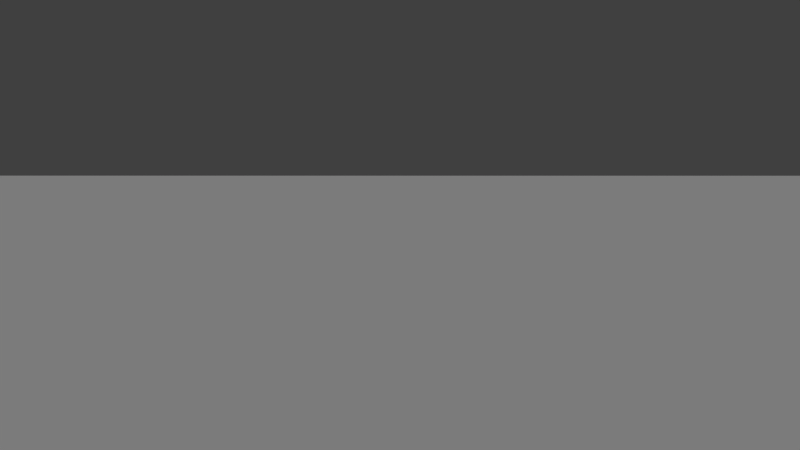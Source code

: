 # Source: server.blend  (saved by Blender 2.69.10; exported with 4.5.12 LTS)
import bpy
from mathutils import Matrix  # noqa: F401  (used for matrix-valued properties, if any)

bpy.ops.wm.read_factory_settings(use_empty=True)
scene = bpy.context.scene
scene.name = 'Scene'

# ---- collections
col_collection_1 = bpy.data.collections.new('Collection 1'); scene.collection.children.link(col_collection_1)
col_collection_2 = bpy.data.collections.new('Collection 2'); scene.collection.children.link(col_collection_2)
col_collection_2.hide_render = True
col_collection_2.hide_viewport = True
col_collection_4 = bpy.data.collections.new('Collection 4'); scene.collection.children.link(col_collection_4)
col_collection_4.hide_render = True
col_collection_4.hide_viewport = True

# ---- materials (node trees are filled in below, after node groups)
mat_material = bpy.data.materials.new('Material')
mat_material.alpha_threshold = 0.0
mat_material.use_transparent_shadow = False
mat_material.roughness = 0.5
mat_material.line_color = (0.0, 0.0, 0.0, 1.0)
mat_material_001 = bpy.data.materials.new('Material.001')
mat_material_001.alpha_threshold = 0.0
mat_material_001.use_transparent_shadow = False
mat_material_001.diffuse_color = (0.0, 0.3598, 0.8, 1.0)
mat_material_001.roughness = 0.5
mat_material_001.line_color = (0.0, 0.0, 0.0, 1.0)
mat_material_002 = bpy.data.materials.new('Material.002')
mat_material_002.alpha_threshold = 0.0
mat_material_002.use_transparent_shadow = False
mat_material_002.diffuse_color = (0.0, 0.3598, 0.8, 1.0)
mat_material_002.roughness = 0.5
mat_material_002.line_color = (0.0, 0.0, 0.0, 1.0)
mat_default = bpy.data.materials.new('Default')
mat_default.alpha_threshold = 0.0
mat_default.use_transparent_shadow = False
mat_default.preview_render_type = 'FLAT'
mat_default.roughness = 0.5
mat_default.specular_intensity = 0.0
mat_default.line_color = (0.0, 0.0, 0.0, 1.0)

# ---- material node trees

# ---- world
world_world = bpy.data.worlds.new('World'); scene.world = world_world
world_world.color = (0.05088, 0.05088, 0.05088)
world_world.use_sun_shadow = False
world_world.sun_shadow_jitter_overblur = 0.0
world_world.cycles.sampling_method = 'MANUAL'
world_world.cycles.sample_map_resolution = 256

# ---- cameras
cam_camera_001 = bpy.data.cameras.new('Camera.001')
cam_camera_001.clip_end = 100.0
cam_camera_001.lens = 35.0
cam_camera_001.sensor_width = 32.0
cam_camera_001.sensor_height = 18.0
cam_camera_001.dof.focus_distance = 0.0
cam_camera_001.dof.aperture_fstop = 128.0

# ---- lights
light_lamp = bpy.data.lights.new('Lamp', 'SUN')
light_lamp.transmission_factor = 0.0
light_lamp.cutoff_distance = 30.0
light_lamp.angle = 0.1993
light_lamp.energy = 0.78
light_lamp.shadow_buffer_clip_start = 1.001
light_lamp.shadow_soft_size = 0.1
light_lamp.shadow_cascade_max_distance = 1000.0
light_lamp.cycles.use_multiple_importance_sampling = False
light_point = bpy.data.lights.new('Point', 'POINT')
light_point.transmission_factor = 0.0
light_point.energy = 100.0
light_point.shadow_buffer_clip_start = 0.5
light_point.shadow_soft_size = 0.1
light_point.shadow_maximum_resolution = 0.006
light_point.use_absolute_resolution = True
light_point.cycles.use_multiple_importance_sampling = False

# ---- meshes
me_plane = bpy.data.meshes.new('Plane')
me_plane.from_pydata([(-0.02, -0.02, 0.0), (0.02, -0.02, 0.0), (-0.02, 0.02, 0.0), (0.02, 0.02, 0.0)], [], [(0, 1, 3, 2)])
me_plane.materials.append(mat_material)
me_plane.use_remesh_preserve_volume = False
me_plane.use_remesh_preserve_attributes = False
me_plane.use_mirror_vertex_groups = False
me_plane.update()
me_plane_001 = bpy.data.meshes.new('Plane.001')
me_plane_001.from_pydata([(-1.0, -1.0, 0.0), (1.0, -1.0, 0.0), (-1.0, 1.0, 0.0), (1.0, 1.0, 0.0), (-1.505, 0.0, 0.0), (0.0, -1.505, 0.0), (1.505, 0.0, 0.0), (0.0, 1.505, 0.0), (0.0, 0.0, 0.0)], [], [(8, 6, 3, 7), (4, 8, 7, 2), (0, 5, 8, 4), (5, 1, 6, 8)])
me_plane_001.materials.append(mat_material_001)
me_plane_001.use_remesh_preserve_volume = False
me_plane_001.use_remesh_preserve_attributes = False
me_plane_001.use_mirror_vertex_groups = False
me_plane_001.update()
me_cone = bpy.data.meshes.new('Cone')
me_cone.from_pydata([(0.0, 1.0, -1.0), (0.1951, 0.9808, -1.0), (0.3827, 0.9239, -1.0), (0.5556, 0.8315, -1.0), (0.7071, 0.7071, -1.0), (0.8315, 0.5556, -1.0), (0.9239, 0.3827, -1.0), (0.9808, 0.1951, -1.0), (1.0, 7.55e-08, -1.0), (0.0, 0.0, 1.0), (0.9808, -0.1951, -1.0), (0.9239, -0.3827, -1.0), (0.8315, -0.5556, -1.0), (0.7071, -0.7071, -1.0), (0.5556, -0.8315, -1.0), (0.3827, -0.9239, -1.0), (0.1951, -0.9808, -1.0), (-3.258e-07, -1.0, -1.0), (-0.1951, -0.9808, -1.0), (-0.3827, -0.9239, -1.0), (-0.5556, -0.8315, -1.0), (-0.7071, -0.7071, -1.0), (-0.8315, -0.5556, -1.0), (-0.9239, -0.3827, -1.0), (-0.9808, -0.1951, -1.0), (-1.0, 9.656e-07, -1.0), (-0.9808, 0.1951, -1.0), (-0.9239, 0.3827, -1.0), (-0.8315, 0.5556, -1.0), (-0.7071, 0.7071, -1.0), (-0.5556, 0.8315, -1.0), (-0.3827, 0.9239, -1.0), (-0.1951, 0.9808, -1.0)], [], [(31, 9, 32), (0, 9, 1), (30, 9, 31), (29, 9, 30), (28, 9, 29), (27, 9, 28), (26, 9, 27), (25, 9, 26), (24, 9, 25), (23, 9, 24), (22, 9, 23), (21, 9, 22), (20, 9, 21), (19, 9, 20), (18, 9, 19), (17, 9, 18), (16, 9, 17), (15, 9, 16), (14, 9, 15), (13, 9, 14), (12, 9, 13), (11, 9, 12), (10, 9, 11), (8, 9, 10), (7, 9, 8), (6, 9, 7), (5, 9, 6), (4, 9, 5), (3, 9, 4), (2, 9, 3), (32, 9, 0), (1, 9, 2), (0, 1, 2, 3, 4, 5, 6, 7, 8, 10, 11, 12, 13, 14, 15, 16, 17, 18, 19, 20, 21, 22, 23, 24, 25, 26, 27, 28, 29, 30, 31, 32)])
me_cone.use_remesh_preserve_volume = False
me_cone.use_remesh_preserve_attributes = False
me_cone.use_mirror_vertex_groups = False
me_cone.update()
me_cube_001 = bpy.data.meshes.new('Cube.001')
me_cube_001.from_pydata([(-1.0, -1.0, -1.0), (-1.0, 1.0, -1.0), (1.0, 1.0, -1.0), (1.0, -1.0, -1.0), (-1.0, -1.0, 1.0), (-1.0, 1.0, 1.0), (1.0, 1.0, 1.0), (1.0, -1.0, 1.0)], [], [(4, 5, 1, 0), (5, 6, 2, 1), (6, 7, 3, 2), (7, 4, 0, 3), (0, 1, 2, 3), (7, 6, 5, 4)])
me_cube_001.use_remesh_preserve_volume = False
me_cube_001.use_remesh_preserve_attributes = False
me_cube_001.use_mirror_vertex_groups = False
me_cube_001.update()
me_mesh = bpy.data.meshes.new('Mesh')
me_mesh.from_pydata([(-49.27, -49.1, -0.3), (-49.27, -43.1, -0.3), (-49.27, -37.1, -0.3), (-49.27, -31.1, -0.3), (-49.27, -24.8, -0.3), (-49.27, -18.8, -0.3), (-49.27, -12.5, -0.3), (-49.27, -6.5, -0.3), (-49.27, -0.2, -0.3), (-49.27, 5.8, -0.3), (-49.27, 12.1, -0.3), (-49.27, 18.1, -0.3), (-49.27, 24.4, -0.3), (-49.27, 30.4, -0.3), (-49.27, 36.7, -0.3), (-49.27, 42.7, -0.3), (-49.27, 49.0, -0.3), (-43.27, 49.0, -0.3), (-37.27, 49.0, -0.3), (-31.27, 49.0, -0.3), (-24.97, 49.0, -0.3), (-18.97, 49.0, -0.3), (-12.67, 49.0, -0.3), (-6.666, 49.0, -0.3), (-0.3664, 49.0, -0.3), (5.634, 49.0, -0.3), (11.93, 49.0, -0.3), (17.93, 49.0, -0.3), (24.23, 49.0, -0.3), (30.23, 49.0, -0.3), (36.53, 49.0, -0.3), (42.53, 49.0, -0.3), (48.83, 49.0, -0.3), (48.83, 42.7, -0.3), (48.83, 36.7, -0.3), (48.83, 30.4, -0.3), (48.83, 24.4, -0.3), (48.83, 18.1, -0.3), (48.83, 12.1, -0.3), (48.83, 5.8, -0.3), (48.83, -0.2, -0.3), (48.83, -6.5, -0.3), (48.83, -12.5, -0.3), (48.83, -18.8, -0.3), (48.83, -24.8, -0.3), (48.83, -31.1, -0.3), (48.83, -37.1, -0.3), (48.83, -43.1, -0.3), (48.83, -49.1, -0.3), (42.53, -49.1, -0.3), (36.53, -49.1, -0.3), (30.23, -49.1, -0.3), (24.23, -49.1, -0.3), (17.93, -49.1, -0.3), (11.93, -49.1, -0.3), (5.634, -49.1, -0.3), (-0.3664, -49.1, -0.3), (-6.666, -49.1, -0.3), (-12.67, -49.1, -0.3), (-18.97, -49.1, -0.3), (-24.97, -49.1, -0.3), (-31.27, -49.1, -0.3), (-37.27, -49.1, -0.3), (-43.27, -49.1, -0.3)], [], [(0, 63, 1), (16, 15, 17), (48, 47, 49), (32, 31, 33), (1, 63, 2), (2, 63, 62), (18, 15, 14), (15, 18, 17), (49, 46, 50), (46, 49, 47), (31, 30, 33), (7, 57, 8), (8, 57, 56), (37, 27, 26), (27, 37, 36), (54, 41, 55), (41, 54, 42), (34, 30, 29), (30, 34, 33), (2, 62, 3), (3, 62, 61), (19, 14, 13), (14, 19, 18), (50, 45, 51), (45, 50, 46), (5, 59, 6), (6, 59, 58), (21, 11, 22), (22, 11, 10), (9, 8, 23), (54, 53, 42), (42, 53, 43), (35, 29, 28), (29, 35, 34), (3, 61, 4), (4, 61, 60), (19, 13, 20), (20, 13, 12), (52, 51, 44), (44, 51, 45), (40, 24, 56), (56, 24, 8), (8, 24, 23), (24, 40, 39), (39, 25, 24), (25, 39, 38), (38, 26, 25), (26, 38, 37), (56, 55, 40), (40, 55, 41), (36, 28, 27), (28, 36, 35), (4, 60, 5), (5, 60, 59), (21, 12, 11), (12, 21, 20), (52, 43, 53), (43, 52, 44), (6, 58, 7), (7, 58, 57), (23, 10, 9), (10, 23, 22)])
me_mesh.use_remesh_preserve_volume = False
me_mesh.use_remesh_preserve_attributes = False
me_mesh.use_mirror_vertex_groups = False
me_mesh.update()
me_cylinder = bpy.data.meshes.new('Cylinder')
me_cylinder.from_pydata([(4.728e-08, 2.002, 0.1172), (4.728e-08, 0.001628, 0.1172), (0.02286, 2.002, 0.1149), (0.02286, 0.001628, 0.1149), (0.04484, 2.002, 0.1082), (0.04484, 0.001628, 0.1082), (0.06509, 2.002, 0.09742), (0.06509, 0.001628, 0.09742), (0.08285, 2.002, 0.08285), (0.08285, 0.001628, 0.08285), (0.09742, 2.002, 0.06509), (0.09742, 0.001628, 0.06509), (0.1082, 2.002, 0.04484), (0.1082, 0.001628, 0.04484), (0.1149, 2.002, 0.02286), (0.1149, 0.001628, 0.02286), (0.1172, 2.002, -3.574e-08), (0.1172, 0.001628, -1.479e-08), (0.1149, 2.002, -0.02286), (0.1149, 0.001628, -0.02286), (0.1082, 2.002, -0.04484), (0.1082, 0.001628, -0.04484), (0.09742, 2.002, -0.06509), (0.09742, 0.001628, -0.06509), (0.08285, 2.002, -0.08285), (0.08285, 0.001628, -0.08285), (0.06509, 2.002, -0.09742), (0.06509, 0.001628, -0.09742), (0.04484, 2.002, -0.1082), (0.04484, 0.001628, -0.1082), (0.02286, 2.002, -0.1149), (0.02286, 0.001628, -0.1149), (9.1e-09, 2.002, -0.1172), (9.1e-09, 0.001628, -0.1172), (-0.02286, 2.002, -0.1149), (-0.02286, 0.001628, -0.1149), (-0.04484, 2.002, -0.1082), (-0.04484, 0.001628, -0.1082), (-0.06509, 2.002, -0.09742), (-0.06509, 0.001628, -0.09742), (-0.08285, 2.002, -0.08285), (-0.08285, 0.001628, -0.08285), (-0.09742, 2.002, -0.06509), (-0.09742, 0.001628, -0.06509), (-0.1082, 2.002, -0.04484), (-0.1082, 0.001628, -0.04484), (-0.1149, 2.002, -0.02286), (-0.1149, 0.001628, -0.02286), (-0.1172, 2.002, 6.901e-08), (-0.1172, 0.001628, 8.298e-08), (-0.1149, 2.002, 0.02286), (-0.1149, 0.001628, 0.02286), (-0.1082, 2.002, 0.04484), (-0.1082, 0.001628, 0.04484), (-0.09742, 2.002, 0.06509), (-0.09742, 0.001628, 0.06509), (-0.08285, 2.002, 0.08285), (-0.08285, 0.001628, 0.08285), (-0.06509, 2.002, 0.09742), (-0.06509, 0.001628, 0.09742), (-0.04484, 2.002, 0.1082), (-0.04484, 0.001628, 0.1082), (-0.02286, 2.002, 0.1149), (-0.02286, 0.001628, 0.1149)], [], [(0, 1, 3, 2), (2, 3, 5, 4), (4, 5, 7, 6), (6, 7, 9, 8), (8, 9, 11, 10), (10, 11, 13, 12), (12, 13, 15, 14), (14, 15, 17, 16), (16, 17, 19, 18), (18, 19, 21, 20), (20, 21, 23, 22), (22, 23, 25, 24), (24, 25, 27, 26), (26, 27, 29, 28), (28, 29, 31, 30), (30, 31, 33, 32), (32, 33, 35, 34), (34, 35, 37, 36), (36, 37, 39, 38), (38, 39, 41, 40), (40, 41, 43, 42), (42, 43, 45, 44), (44, 45, 47, 46), (46, 47, 49, 48), (48, 49, 51, 50), (50, 51, 53, 52), (52, 53, 55, 54), (54, 55, 57, 56), (56, 57, 59, 58), (58, 59, 61, 60), (3, 1, 63, 61, 59, 57, 55, 53, 51, 49, 47, 45, 43, 41, 39, 37, 35, 33, 31, 29, 27, 25, 23, 21, 19, 17, 15, 13, 11, 9, 7, 5), (62, 63, 1, 0), (60, 61, 63, 62), (0, 2, 4, 6, 8, 10, 12, 14, 16, 18, 20, 22, 24, 26, 28, 30, 32, 34, 36, 38, 40, 42, 44, 46, 48, 50, 52, 54, 56, 58, 60, 62)])
me_cylinder.use_remesh_preserve_volume = False
me_cylinder.use_remesh_preserve_attributes = False
me_cylinder.use_mirror_vertex_groups = False
me_cylinder.update()
me_cube = bpy.data.meshes.new('Cube')
me_cube.from_pydata([(-1.315, -0.878, -0.9295), (-1.315, 0.878, -0.9295), (1.315, 0.878, -0.9295), (1.315, -0.878, -0.9295), (-1.315, -0.878, 1.003), (-1.315, 0.878, 1.003), (1.315, 0.878, 1.003), (1.315, -0.878, 1.003)], [], [(4, 5, 1, 0), (5, 6, 2, 1), (6, 7, 3, 2), (7, 4, 0, 3), (0, 1, 2, 3), (7, 6, 5, 4)])
me_cube.use_remesh_preserve_volume = False
me_cube.use_remesh_preserve_attributes = False
me_cube.use_mirror_vertex_groups = False
me_cube.update()
me_suzanne = bpy.data.meshes.new('Suzanne')
me_suzanne.from_pydata([(0.4375, 0.1641, 0.7656), (-0.4375, 0.1641, 0.7656), (0.5, 0.09375, 0.6875), (-0.5, 0.09375, 0.6875), (0.5469, 0.05469, 0.5781), (-0.5469, 0.05469, 0.5781), (0.3516, -0.02344, 0.6172), (-0.3516, -0.02344, 0.6172), (0.3516, 0.03125, 0.7188), (-0.3516, 0.03125, 0.7188), (0.3516, 0.1328, 0.7812), (-0.3516, 0.1328, 0.7812), (0.2734, 0.1641, 0.7969), (-0.2734, 0.1641, 0.7969), (0.2031, 0.09375, 0.7422), (-0.2031, 0.09375, 0.7422), (0.1562, 0.05469, 0.6484), (-0.1562, 0.05469, 0.6484), (0.07812, 0.2422, 0.6562), (-0.07812, 0.2422, 0.6562), (0.1406, 0.2422, 0.7422), (-0.1406, 0.2422, 0.7422), (0.2422, 0.2422, 0.7969), (-0.2422, 0.2422, 0.7969), (0.2734, 0.3281, 0.7969), (-0.2734, 0.3281, 0.7969), (0.2031, 0.3906, 0.7422), (-0.2031, 0.3906, 0.7422), (0.1562, 0.4375, 0.6484), (-0.1562, 0.4375, 0.6484), (0.3516, 0.5156, 0.6172), (-0.3516, 0.5156, 0.6172), (0.3516, 0.4531, 0.7188), (-0.3516, 0.4531, 0.7188), (0.3516, 0.3594, 0.7812), (-0.3516, 0.3594, 0.7812), (0.4375, 0.3281, 0.7656), (-0.4375, 0.3281, 0.7656), (0.5, 0.3906, 0.6875), (-0.5, 0.3906, 0.6875), (0.5469, 0.4375, 0.5781), (-0.5469, 0.4375, 0.5781), (0.625, 0.2422, 0.5625), (-0.625, 0.2422, 0.5625), (0.5625, 0.2422, 0.6719), (-0.5625, 0.2422, 0.6719), (0.4688, 0.2422, 0.7578), (-0.4688, 0.2422, 0.7578), (0.4766, 0.2422, 0.7734), (-0.4766, 0.2422, 0.7734), (0.4453, 0.3359, 0.7812), (-0.4453, 0.3359, 0.7812), (0.3516, 0.375, 0.8047), (-0.3516, 0.375, 0.8047), (0.2656, 0.3359, 0.8203), (-0.2656, 0.3359, 0.8203), (0.2266, 0.2422, 0.8203), (-0.2266, 0.2422, 0.8203), (0.2656, 0.1562, 0.8203), (-0.2656, 0.1562, 0.8203), (0.3516, 0.2422, 0.8281), (-0.3516, 0.2422, 0.8281), (0.3516, 0.1172, 0.8047), (-0.3516, 0.1172, 0.8047), (0.4453, 0.1562, 0.7812), (-0.4453, 0.1562, 0.7812), (0.0, 0.4297, 0.7422), (0.0, 0.3516, 0.8203), (0.0, -0.6797, 0.7344), (0.0, -0.3203, 0.7812), (0.0, -0.1875, 0.7969), (0.0, -0.7734, 0.7188), (0.0, 0.4062, 0.6016), (0.0, 0.5703, 0.5703), (0.0, 0.8984, -0.5469), (0.0, 0.5625, -0.8516), (0.0, 0.07031, -0.8281), (0.0, -0.3828, -0.3516), (0.2031, -0.1875, 0.5625), (-0.2031, -0.1875, 0.5625), (0.3125, -0.4375, 0.5703), (-0.3125, -0.4375, 0.5703), (0.3516, -0.6953, 0.5703), (-0.3516, -0.6953, 0.5703), (0.3672, -0.8906, 0.5312), (-0.3672, -0.8906, 0.5312), (0.3281, -0.9453, 0.5234), (-0.3281, -0.9453, 0.5234), (0.1797, -0.9688, 0.5547), (-0.1797, -0.9688, 0.5547), (0.0, -0.9844, 0.5781), (0.4375, -0.1406, 0.5312), (-0.4375, -0.1406, 0.5312), (0.6328, -0.03906, 0.5391), (-0.6328, -0.03906, 0.5391), (0.8281, 0.1484, 0.4453), (-0.8281, 0.1484, 0.4453), (0.8594, 0.4297, 0.5938), (-0.8594, 0.4297, 0.5938), (0.7109, 0.4844, 0.625), (-0.7109, 0.4844, 0.625), (0.4922, 0.6016, 0.6875), (-0.4922, 0.6016, 0.6875), (0.3203, 0.7578, 0.7344), (-0.3203, 0.7578, 0.7344), (0.1562, 0.7188, 0.7578), (-0.1562, 0.7188, 0.7578), (0.0625, 0.4922, 0.75), (-0.0625, 0.4922, 0.75), (0.1641, 0.4141, 0.7734), (-0.1641, 0.4141, 0.7734), (0.125, 0.3047, 0.7656), (-0.125, 0.3047, 0.7656), (0.2031, 0.09375, 0.7422), (-0.2031, 0.09375, 0.7422), (0.375, 0.01562, 0.7031), (-0.375, 0.01562, 0.7031), (0.4922, 0.0625, 0.6719), (-0.4922, 0.0625, 0.6719), (0.625, 0.1875, 0.6484), (-0.625, 0.1875, 0.6484), (0.6406, 0.2969, 0.6484), (-0.6406, 0.2969, 0.6484), (0.6016, 0.375, 0.6641), (-0.6016, 0.375, 0.6641), (0.4297, 0.4375, 0.7188), (-0.4297, 0.4375, 0.7188), (0.25, 0.4688, 0.7578), (-0.25, 0.4688, 0.7578), (0.0, -0.7656, 0.7344), (0.1094, -0.7188, 0.7344), (-0.1094, -0.7188, 0.7344), (0.1172, -0.8359, 0.7109), (-0.1172, -0.8359, 0.7109), (0.0625, -0.8828, 0.6953), (-0.0625, -0.8828, 0.6953), (0.0, -0.8906, 0.6875), (0.0, -0.1953, 0.75), (0.0, -0.1406, 0.7422), (0.1016, -0.1484, 0.7422), (-0.1016, -0.1484, 0.7422), (0.125, -0.2266, 0.75), (-0.125, -0.2266, 0.75), (0.08594, -0.2891, 0.7422), (-0.08594, -0.2891, 0.7422), (0.3984, -0.04688, 0.6719), (-0.3984, -0.04688, 0.6719), (0.6172, 0.05469, 0.625), (-0.6172, 0.05469, 0.625), (0.7266, 0.2031, 0.6016), (-0.7266, 0.2031, 0.6016), (0.7422, 0.375, 0.6562), (-0.7422, 0.375, 0.6562), (0.6875, 0.4141, 0.7266), (-0.6875, 0.4141, 0.7266), (0.4375, 0.5469, 0.7969), (-0.4375, 0.5469, 0.7969), (0.3125, 0.6406, 0.8359), (-0.3125, 0.6406, 0.8359), (0.2031, 0.6172, 0.8516), (-0.2031, 0.6172, 0.8516), (0.1016, 0.4297, 0.8438), (-0.1016, 0.4297, 0.8438), (0.125, -0.1016, 0.8125), (-0.125, -0.1016, 0.8125), (0.2109, -0.4453, 0.7109), (-0.2109, -0.4453, 0.7109), (0.25, -0.7031, 0.6875), (-0.25, -0.7031, 0.6875), (0.2656, -0.8203, 0.6641), (-0.2656, -0.8203, 0.6641), (0.2344, -0.9141, 0.6328), (-0.2344, -0.9141, 0.6328), (0.1641, -0.9297, 0.6328), (-0.1641, -0.9297, 0.6328), (0.0, -0.9453, 0.6406), (0.0, 0.04688, 0.7266), (0.0, 0.2109, 0.7656), (0.3281, 0.4766, 0.7422), (-0.3281, 0.4766, 0.7422), (0.1641, 0.1406, 0.75), (-0.1641, 0.1406, 0.75), (0.1328, 0.2109, 0.7578), (-0.1328, 0.2109, 0.7578), (0.1172, -0.6875, 0.7344), (-0.1172, -0.6875, 0.7344), (0.07812, -0.4453, 0.75), (-0.07812, -0.4453, 0.75), (0.0, -0.4453, 0.75), (0.0, -0.3281, 0.7422), (0.09375, -0.2734, 0.7812), (-0.09375, -0.2734, 0.7812), (0.1328, -0.2266, 0.7969), (-0.1328, -0.2266, 0.7969), (0.1094, -0.1328, 0.7812), (-0.1094, -0.1328, 0.7812), (0.03906, -0.125, 0.7812), (-0.03906, -0.125, 0.7812), (0.0, -0.2031, 0.8281), (0.04688, -0.1484, 0.8125), (-0.04688, -0.1484, 0.8125), (0.09375, -0.1562, 0.8125), (-0.09375, -0.1562, 0.8125), (0.1094, -0.2266, 0.8281), (-0.1094, -0.2266, 0.8281), (0.07812, -0.25, 0.8047), (-0.07812, -0.25, 0.8047), (0.0, -0.2891, 0.8047), (0.2578, -0.3125, 0.5547), (-0.2578, -0.3125, 0.5547), (0.1641, -0.2422, 0.7109), (-0.1641, -0.2422, 0.7109), (0.1797, -0.3125, 0.7109), (-0.1797, -0.3125, 0.7109), (0.2344, -0.25, 0.5547), (-0.2344, -0.25, 0.5547), (0.0, -0.875, 0.6875), (0.04688, -0.8672, 0.6875), (-0.04688, -0.8672, 0.6875), (0.09375, -0.8203, 0.7109), (-0.09375, -0.8203, 0.7109), (0.09375, -0.7422, 0.7266), (-0.09375, -0.7422, 0.7266), (0.0, -0.7812, 0.6562), (0.09375, -0.75, 0.6641), (-0.09375, -0.75, 0.6641), (0.09375, -0.8125, 0.6406), (-0.09375, -0.8125, 0.6406), (0.04688, -0.8516, 0.6328), (-0.04688, -0.8516, 0.6328), (0.0, -0.8594, 0.6328), (0.1719, 0.2188, 0.7812), (-0.1719, 0.2188, 0.7812), (0.1875, 0.1562, 0.7734), (-0.1875, 0.1562, 0.7734), (0.3359, 0.4297, 0.7578), (-0.3359, 0.4297, 0.7578), (0.2734, 0.4219, 0.7734), (-0.2734, 0.4219, 0.7734), (0.4219, 0.3984, 0.7734), (-0.4219, 0.3984, 0.7734), (0.5625, 0.3516, 0.6953), (-0.5625, 0.3516, 0.6953), (0.5859, 0.2891, 0.6875), (-0.5859, 0.2891, 0.6875), (0.5781, 0.1953, 0.6797), (-0.5781, 0.1953, 0.6797), (0.4766, 0.1016, 0.7188), (-0.4766, 0.1016, 0.7188), (0.375, 0.0625, 0.7422), (-0.375, 0.0625, 0.7422), (0.2266, 0.1094, 0.7812), (-0.2266, 0.1094, 0.7812), (0.1797, 0.2969, 0.7812), (-0.1797, 0.2969, 0.7812), (0.2109, 0.375, 0.7812), (-0.2109, 0.375, 0.7812), (0.2344, 0.3594, 0.7578), (-0.2344, 0.3594, 0.7578), (0.1953, 0.2969, 0.7578), (-0.1953, 0.2969, 0.7578), (0.2422, 0.125, 0.7578), (-0.2422, 0.125, 0.7578), (0.375, 0.08594, 0.7266), (-0.375, 0.08594, 0.7266), (0.4609, 0.1172, 0.7031), (-0.4609, 0.1172, 0.7031), (0.5469, 0.2109, 0.6719), (-0.5469, 0.2109, 0.6719), (0.5547, 0.2812, 0.6719), (-0.5547, 0.2812, 0.6719), (0.5312, 0.3359, 0.6797), (-0.5312, 0.3359, 0.6797), (0.4141, 0.3906, 0.75), (-0.4141, 0.3906, 0.75), (0.2812, 0.3984, 0.7656), (-0.2812, 0.3984, 0.7656), (0.3359, 0.4062, 0.75), (-0.3359, 0.4062, 0.75), (0.2031, 0.1719, 0.75), (-0.2031, 0.1719, 0.75), (0.1953, 0.2266, 0.75), (-0.1953, 0.2266, 0.75), (0.1094, 0.4609, 0.6094), (-0.1094, 0.4609, 0.6094), (0.1953, 0.6641, 0.6172), (-0.1953, 0.6641, 0.6172), (0.3359, 0.6875, 0.5938), (-0.3359, 0.6875, 0.5938), (0.4844, 0.5547, 0.5547), (-0.4844, 0.5547, 0.5547), (0.6797, 0.4531, 0.4922), (-0.6797, 0.4531, 0.4922), (0.7969, 0.4062, 0.4609), (-0.7969, 0.4062, 0.4609), (0.7734, 0.1641, 0.375), (-0.7734, 0.1641, 0.375), (0.6016, 0.0, 0.4141), (-0.6016, 0.0, 0.4141), (0.4375, -0.09375, 0.4688), (-0.4375, -0.09375, 0.4688), (0.0, 0.8984, 0.2891), (0.0, 0.9844, -0.07812), (0.0, -0.1953, -0.6719), (0.0, -0.4609, 0.1875), (0.0, -0.9766, 0.4609), (0.0, -0.8047, 0.3438), (0.0, -0.5703, 0.3203), (0.0, -0.4844, 0.2812), (0.8516, 0.2344, 0.05469), (-0.8516, 0.2344, 0.05469), (0.8594, 0.3203, -0.04688), (-0.8594, 0.3203, -0.04688), (0.7734, 0.2656, -0.4375), (-0.7734, 0.2656, -0.4375), (0.4609, 0.4375, -0.7031), (-0.4609, 0.4375, -0.7031), (0.7344, -0.04688, 0.07031), (-0.7344, -0.04688, 0.07031), (0.5938, -0.125, -0.1641), (-0.5938, -0.125, -0.1641), (0.6406, -0.007812, -0.4297), (-0.6406, -0.007812, -0.4297), (0.3359, 0.05469, -0.6641), (-0.3359, 0.05469, -0.6641), (0.2344, -0.3516, 0.4062), (-0.2344, -0.3516, 0.4062), (0.1797, -0.4141, 0.2578), (-0.1797, -0.4141, 0.2578), (0.2891, -0.7109, 0.3828), (-0.2891, -0.7109, 0.3828), (0.25, -0.5, 0.3906), (-0.25, -0.5, 0.3906), (0.3281, -0.9141, 0.3984), (-0.3281, -0.9141, 0.3984), (0.1406, -0.7578, 0.3672), (-0.1406, -0.7578, 0.3672), (0.125, -0.5391, 0.3594), (-0.125, -0.5391, 0.3594), (0.1641, -0.9453, 0.4375), (-0.1641, -0.9453, 0.4375), (0.2188, -0.2812, 0.4297), (-0.2188, -0.2812, 0.4297), (0.2109, -0.2266, 0.4688), (-0.2109, -0.2266, 0.4688), (0.2031, -0.1719, 0.5), (-0.2031, -0.1719, 0.5), (0.2109, -0.3906, 0.1641), (-0.2109, -0.3906, 0.1641), (0.2969, -0.3125, -0.2656), (-0.2969, -0.3125, -0.2656), (0.3438, -0.1484, -0.5391), (-0.3438, -0.1484, -0.5391), (0.4531, 0.8672, -0.3828), (-0.4531, 0.8672, -0.3828), (0.4531, 0.9297, -0.07031), (-0.4531, 0.9297, -0.07031), (0.4531, 0.8516, 0.2344), (-0.4531, 0.8516, 0.2344), (0.4609, 0.5234, 0.4297), (-0.4609, 0.5234, 0.4297), (0.7266, 0.4062, 0.3359), (-0.7266, 0.4062, 0.3359), (0.6328, 0.4531, 0.2812), (-0.6328, 0.4531, 0.2812), (0.6406, 0.7031, 0.05469), (-0.6406, 0.7031, 0.05469), (0.7969, 0.5625, 0.125), (-0.7969, 0.5625, 0.125), (0.7969, 0.6172, -0.1172), (-0.7969, 0.6172, -0.1172), (0.6406, 0.75, -0.1953), (-0.6406, 0.75, -0.1953), (0.6406, 0.6797, -0.4453), (-0.6406, 0.6797, -0.4453), (0.7969, 0.5391, -0.3594), (-0.7969, 0.5391, -0.3594), (0.6172, 0.3281, -0.5859), (-0.6172, 0.3281, -0.5859), (0.4844, 0.02344, -0.5469), (-0.4844, 0.02344, -0.5469), (0.8203, 0.3281, -0.2031), (-0.8203, 0.3281, -0.2031), (0.4062, -0.1719, 0.1484), (-0.4062, -0.1719, 0.1484), (0.4297, -0.1953, -0.2109), (-0.4297, -0.1953, -0.2109), (0.8906, 0.4062, -0.2344), (-0.8906, 0.4062, -0.2344), (0.7734, -0.1406, -0.125), (-0.7734, -0.1406, -0.125), (1.039, -0.1016, -0.3281), (-1.039, -0.1016, -0.3281), (1.281, 0.05469, -0.4297), (-1.281, 0.05469, -0.4297), (1.352, 0.3203, -0.4219), (-1.352, 0.3203, -0.4219), (1.234, 0.5078, -0.4219), (-1.234, 0.5078, -0.4219), (1.023, 0.4766, -0.3125), (-1.023, 0.4766, -0.3125), (1.016, 0.4141, -0.2891), (-1.016, 0.4141, -0.2891), (1.188, 0.4375, -0.3906), (-1.188, 0.4375, -0.3906), (1.266, 0.2891, -0.4062), (-1.266, 0.2891, -0.4062), (1.211, 0.07812, -0.4062), (-1.211, 0.07812, -0.4062), (1.031, -0.03906, -0.3047), (-1.031, -0.03906, -0.3047), (0.8281, -0.07031, -0.1328), (-0.8281, -0.07031, -0.1328), (0.9219, 0.3594, -0.2188), (-0.9219, 0.3594, -0.2188), (0.9453, 0.3047, -0.2891), (-0.9453, 0.3047, -0.2891), (0.8828, -0.02344, -0.2109), (-0.8828, -0.02344, -0.2109), (1.039, 0.0, -0.3672), (-1.039, 0.0, -0.3672), (1.188, 0.09375, -0.4453), (-1.188, 0.09375, -0.4453), (1.234, 0.25, -0.4453), (-1.234, 0.25, -0.4453), (1.172, 0.3594, -0.4375), (-1.172, 0.3594, -0.4375), (1.023, 0.3438, -0.3594), (-1.023, 0.3438, -0.3594), (0.8438, 0.2891, -0.2109), (-0.8438, 0.2891, -0.2109), (0.8359, 0.1719, -0.2734), (-0.8359, 0.1719, -0.2734), (0.7578, 0.09375, -0.2734), (-0.7578, 0.09375, -0.2734), (0.8203, 0.08594, -0.2734), (-0.8203, 0.08594, -0.2734), (0.8438, 0.01562, -0.2734), (-0.8438, 0.01562, -0.2734), (0.8125, -0.01562, -0.2734), (-0.8125, -0.01562, -0.2734), (0.7266, 0.0, -0.07031), (-0.7266, 0.0, -0.07031), (0.7188, -0.02344, -0.1719), (-0.7188, -0.02344, -0.1719), (0.7188, 0.03906, -0.1875), (-0.7188, 0.03906, -0.1875), (0.7969, 0.2031, -0.2109), (-0.7969, 0.2031, -0.2109), (0.8906, 0.2422, -0.2656), (-0.8906, 0.2422, -0.2656), (0.8906, 0.2344, -0.3203), (-0.8906, 0.2344, -0.3203), (0.8125, -0.01562, -0.3203), (-0.8125, -0.01562, -0.3203), (0.8516, 0.01562, -0.3203), (-0.8516, 0.01562, -0.3203), (0.8281, 0.07812, -0.3203), (-0.8281, 0.07812, -0.3203), (0.7656, 0.09375, -0.3203), (-0.7656, 0.09375, -0.3203), (0.8438, 0.1719, -0.3203), (-0.8438, 0.1719, -0.3203), (1.039, 0.3281, -0.4141), (-1.039, 0.3281, -0.4141), (1.188, 0.3438, -0.4844), (-1.188, 0.3438, -0.4844), (1.258, 0.2422, -0.4922), (-1.258, 0.2422, -0.4922), (1.211, 0.08594, -0.4844), (-1.211, 0.08594, -0.4844), (1.047, 0.0, -0.4219), (-1.047, 0.0, -0.4219), (0.8828, -0.01562, -0.2656), (-0.8828, -0.01562, -0.2656), (0.9531, 0.2891, -0.3438), (-0.9531, 0.2891, -0.3438), (0.8906, 0.1094, -0.3281), (-0.8906, 0.1094, -0.3281), (0.9375, 0.0625, -0.3359), (-0.9375, 0.0625, -0.3359), (1.0, 0.125, -0.3672), (-1.0, 0.125, -0.3672), (0.9609, 0.1719, -0.3516), (-0.9609, 0.1719, -0.3516), (1.016, 0.2344, -0.375), (-1.016, 0.2344, -0.375), (1.055, 0.1875, -0.3828), (-1.055, 0.1875, -0.3828), (1.109, 0.2109, -0.3906), (-1.109, 0.2109, -0.3906), (1.086, 0.2734, -0.3906), (-1.086, 0.2734, -0.3906), (1.023, 0.4375, -0.4844), (-1.023, 0.4375, -0.4844), (1.25, 0.4688, -0.5469), (-1.25, 0.4688, -0.5469), (1.367, 0.2969, -0.5), (-1.367, 0.2969, -0.5), (1.312, 0.05469, -0.5312), (-1.312, 0.05469, -0.5312), (1.039, -0.08594, -0.4922), (-1.039, -0.08594, -0.4922), (0.7891, -0.125, -0.3281), (-0.7891, -0.125, -0.3281), (0.8594, 0.3828, -0.3828), (-0.8594, 0.3828, -0.3828)], [], [(46, 0, 2, 44), (3, 1, 47, 45), (44, 2, 4, 42), (5, 3, 45, 43), (2, 8, 6, 4), (7, 9, 3, 5), (0, 10, 8, 2), (9, 11, 1, 3), (10, 12, 14, 8), (15, 13, 11, 9), (8, 14, 16, 6), (17, 15, 9, 7), (14, 20, 18, 16), (19, 21, 15, 17), (12, 22, 20, 14), (21, 23, 13, 15), (22, 24, 26, 20), (27, 25, 23, 21), (20, 26, 28, 18), (29, 27, 21, 19), (26, 32, 30, 28), (31, 33, 27, 29), (24, 34, 32, 26), (33, 35, 25, 27), (34, 36, 38, 32), (39, 37, 35, 33), (32, 38, 40, 30), (41, 39, 33, 31), (38, 44, 42, 40), (43, 45, 39, 41), (36, 46, 44, 38), (45, 47, 37, 39), (46, 36, 50, 48), (51, 37, 47, 49), (36, 34, 52, 50), (53, 35, 37, 51), (34, 24, 54, 52), (55, 25, 35, 53), (24, 22, 56, 54), (57, 23, 25, 55), (22, 12, 58, 56), (59, 13, 23, 57), (12, 10, 62, 58), (63, 11, 13, 59), (10, 0, 64, 62), (65, 1, 11, 63), (0, 46, 48, 64), (49, 47, 1, 65), (60, 64, 48), (49, 65, 61), (62, 64, 60), (61, 65, 63), (60, 58, 62), (63, 59, 61), (60, 56, 58), (59, 57, 61), (60, 54, 56), (57, 55, 61), (60, 52, 54), (55, 53, 61), (60, 50, 52), (53, 51, 61), (60, 48, 50), (51, 49, 61), (88, 173, 175, 90), (175, 174, 89, 90), (86, 171, 173, 88), (174, 172, 87, 89), (84, 169, 171, 86), (172, 170, 85, 87), (82, 167, 169, 84), (170, 168, 83, 85), (80, 165, 167, 82), (168, 166, 81, 83), (78, 91, 145, 163), (146, 92, 79, 164), (91, 93, 147, 145), (148, 94, 92, 146), (93, 95, 149, 147), (150, 96, 94, 148), (95, 97, 151, 149), (152, 98, 96, 150), (97, 99, 153, 151), (154, 100, 98, 152), (99, 101, 155, 153), (156, 102, 100, 154), (101, 103, 157, 155), (158, 104, 102, 156), (103, 105, 159, 157), (160, 106, 104, 158), (105, 107, 161, 159), (162, 108, 106, 160), (107, 66, 67, 161), (67, 66, 108, 162), (109, 127, 159, 161), (160, 128, 110, 162), (127, 178, 157, 159), (158, 179, 128, 160), (125, 155, 157, 178), (158, 156, 126, 179), (123, 153, 155, 125), (156, 154, 124, 126), (121, 151, 153, 123), (154, 152, 122, 124), (119, 149, 151, 121), (152, 150, 120, 122), (117, 147, 149, 119), (150, 148, 118, 120), (115, 145, 147, 117), (148, 146, 116, 118), (113, 163, 145, 115), (146, 164, 114, 116), (113, 180, 176, 163), (176, 181, 114, 164), (109, 161, 67, 111), (67, 162, 110, 112), (111, 67, 177, 182), (177, 67, 112, 183), (176, 180, 182, 177), (183, 181, 176, 177), (134, 136, 175, 173), (175, 136, 135, 174), (132, 134, 173, 171), (174, 135, 133, 172), (130, 132, 171, 169), (172, 133, 131, 170), (165, 186, 184, 167), (185, 187, 166, 168), (130, 169, 167, 184), (168, 170, 131, 185), (143, 189, 188, 186), (188, 189, 144, 187), (184, 186, 188, 68), (188, 187, 185, 68), (129, 130, 184, 68), (185, 131, 129, 68), (141, 192, 190, 143), (191, 193, 142, 144), (139, 194, 192, 141), (193, 195, 140, 142), (138, 196, 194, 139), (195, 197, 138, 140), (137, 70, 196, 138), (197, 70, 137, 138), (189, 143, 190, 69), (191, 144, 189, 69), (69, 190, 205, 207), (206, 191, 69, 207), (70, 198, 199, 196), (200, 198, 70, 197), (196, 199, 201, 194), (202, 200, 197, 195), (194, 201, 203, 192), (204, 202, 195, 193), (192, 203, 205, 190), (206, 204, 193, 191), (198, 203, 201, 199), (202, 204, 198, 200), (198, 207, 205, 203), (206, 207, 198, 204), (138, 139, 163, 176), (164, 140, 138, 176), (139, 141, 210, 163), (211, 142, 140, 164), (141, 143, 212, 210), (213, 144, 142, 211), (143, 186, 165, 212), (166, 187, 144, 213), (80, 208, 212, 165), (213, 209, 81, 166), (208, 214, 210, 212), (211, 215, 209, 213), (78, 163, 210, 214), (211, 164, 79, 215), (130, 129, 71, 221), (71, 129, 131, 222), (132, 130, 221, 219), (222, 131, 133, 220), (134, 132, 219, 217), (220, 133, 135, 218), (136, 134, 217, 216), (218, 135, 136, 216), (216, 217, 228, 230), (229, 218, 216, 230), (217, 219, 226, 228), (227, 220, 218, 229), (219, 221, 224, 226), (225, 222, 220, 227), (221, 71, 223, 224), (223, 71, 222, 225), (223, 230, 228, 224), (229, 230, 223, 225), (224, 228, 226), (227, 229, 225), (182, 180, 233, 231), (234, 181, 183, 232), (111, 182, 231, 253), (232, 183, 112, 254), (109, 111, 253, 255), (254, 112, 110, 256), (180, 113, 251, 233), (252, 114, 181, 234), (113, 115, 249, 251), (250, 116, 114, 252), (115, 117, 247, 249), (248, 118, 116, 250), (117, 119, 245, 247), (246, 120, 118, 248), (119, 121, 243, 245), (244, 122, 120, 246), (121, 123, 241, 243), (242, 124, 122, 244), (123, 125, 239, 241), (240, 126, 124, 242), (125, 178, 235, 239), (236, 179, 126, 240), (178, 127, 237, 235), (238, 128, 179, 236), (127, 109, 255, 237), (256, 110, 128, 238), (237, 255, 257, 275), (258, 256, 238, 276), (235, 237, 275, 277), (276, 238, 236, 278), (239, 235, 277, 273), (278, 236, 240, 274), (241, 239, 273, 271), (274, 240, 242, 272), (243, 241, 271, 269), (272, 242, 244, 270), (245, 243, 269, 267), (270, 244, 246, 268), (247, 245, 267, 265), (268, 246, 248, 266), (249, 247, 265, 263), (266, 248, 250, 264), (251, 249, 263, 261), (264, 250, 252, 262), (233, 251, 261, 279), (262, 252, 234, 280), (255, 253, 259, 257), (260, 254, 256, 258), (253, 231, 281, 259), (282, 232, 254, 260), (231, 233, 279, 281), (280, 234, 232, 282), (66, 107, 283, 72), (284, 108, 66, 72), (107, 105, 285, 283), (286, 106, 108, 284), (105, 103, 287, 285), (288, 104, 106, 286), (103, 101, 289, 287), (290, 102, 104, 288), (101, 99, 291, 289), (292, 100, 102, 290), (99, 97, 293, 291), (294, 98, 100, 292), (97, 95, 295, 293), (296, 96, 98, 294), (95, 93, 297, 295), (298, 94, 96, 296), (93, 91, 299, 297), (300, 92, 94, 298), (307, 308, 327, 337), (328, 308, 307, 338), (306, 307, 337, 335), (338, 307, 306, 336), (305, 306, 335, 339), (336, 306, 305, 340), (88, 90, 305, 339), (305, 90, 89, 340), (86, 88, 339, 333), (340, 89, 87, 334), (84, 86, 333, 329), (334, 87, 85, 330), (82, 84, 329, 331), (330, 85, 83, 332), (329, 335, 337, 331), (338, 336, 330, 332), (329, 333, 339, 335), (340, 334, 330, 336), (325, 331, 337, 327), (338, 332, 326, 328), (80, 82, 331, 325), (332, 83, 81, 326), (208, 341, 343, 214), (344, 342, 209, 215), (80, 325, 341, 208), (342, 326, 81, 209), (78, 214, 343, 345), (344, 215, 79, 346), (78, 345, 299, 91), (300, 346, 79, 92), (76, 323, 351, 303), (352, 324, 76, 303), (303, 351, 349, 77), (350, 352, 303, 77), (77, 349, 347, 304), (348, 350, 77, 304), (304, 347, 327, 308), (328, 348, 304, 308), (325, 327, 347, 341), (348, 328, 326, 342), (295, 297, 317, 309), (318, 298, 296, 310), (75, 315, 323, 76), (324, 316, 75, 76), (301, 357, 355, 302), (356, 358, 301, 302), (302, 355, 353, 74), (354, 356, 302, 74), (74, 353, 315, 75), (316, 354, 74, 75), (291, 293, 361, 363), (362, 294, 292, 364), (363, 361, 367, 365), (368, 362, 364, 366), (365, 367, 369, 371), (370, 368, 366, 372), (371, 369, 375, 373), (376, 370, 372, 374), (313, 377, 373, 375), (374, 378, 314, 376), (315, 353, 373, 377), (374, 354, 316, 378), (353, 355, 371, 373), (372, 356, 354, 374), (355, 357, 365, 371), (366, 358, 356, 372), (357, 359, 363, 365), (364, 360, 358, 366), (289, 291, 363, 359), (364, 292, 290, 360), (73, 359, 357, 301), (358, 360, 73, 301), (283, 285, 287, 289), (288, 286, 284, 290), (283, 289, 359, 73), (360, 290, 284, 73), (72, 283, 73), (73, 284, 72), (293, 295, 309, 361), (310, 296, 294, 362), (309, 311, 367, 361), (368, 312, 310, 362), (311, 381, 369, 367), (370, 382, 312, 368), (313, 375, 369, 381), (370, 376, 314, 382), (347, 349, 385, 383), (386, 350, 348, 384), (317, 383, 385, 319), (386, 384, 318, 320), (297, 299, 383, 317), (384, 300, 298, 318), (299, 343, 341, 383), (342, 344, 300, 384), (341, 347, 383), (384, 348, 342), (299, 345, 343), (344, 346, 300), (313, 321, 379, 377), (380, 322, 314, 378), (315, 377, 379, 323), (380, 378, 316, 324), (319, 385, 379, 321), (380, 386, 320, 322), (349, 351, 379, 385), (380, 352, 350, 386), (323, 379, 351), (352, 380, 324), (399, 387, 413, 401), (414, 388, 400, 402), (399, 401, 403, 397), (404, 402, 400, 398), (397, 403, 405, 395), (406, 404, 398, 396), (395, 405, 407, 393), (408, 406, 396, 394), (393, 407, 409, 391), (410, 408, 394, 392), (391, 409, 411, 389), (412, 410, 392, 390), (409, 419, 417, 411), (418, 420, 410, 412), (407, 421, 419, 409), (420, 422, 408, 410), (405, 423, 421, 407), (422, 424, 406, 408), (403, 425, 423, 405), (424, 426, 404, 406), (401, 427, 425, 403), (426, 428, 402, 404), (401, 413, 415, 427), (416, 414, 402, 428), (317, 319, 443, 441), (444, 320, 318, 442), (319, 389, 411, 443), (412, 390, 320, 444), (309, 317, 441, 311), (442, 318, 310, 312), (381, 429, 413, 387), (414, 430, 382, 388), (411, 417, 439, 443), (440, 418, 412, 444), (437, 445, 443, 439), (444, 446, 438, 440), (433, 445, 437, 435), (438, 446, 434, 436), (431, 447, 445, 433), (446, 448, 432, 434), (429, 447, 431, 449), (432, 448, 430, 450), (413, 429, 449, 415), (450, 430, 414, 416), (311, 447, 429, 381), (430, 448, 312, 382), (311, 441, 445, 447), (446, 442, 312, 448), (441, 443, 445), (446, 444, 442), (415, 449, 451, 475), (452, 450, 416, 476), (449, 431, 461, 451), (462, 432, 450, 452), (431, 433, 459, 461), (460, 434, 432, 462), (433, 435, 457, 459), (458, 436, 434, 460), (435, 437, 455, 457), (456, 438, 436, 458), (437, 439, 453, 455), (454, 440, 438, 456), (439, 417, 473, 453), (474, 418, 440, 454), (427, 415, 475, 463), (476, 416, 428, 464), (425, 427, 463, 465), (464, 428, 426, 466), (423, 425, 465, 467), (466, 426, 424, 468), (421, 423, 467, 469), (468, 424, 422, 470), (419, 421, 469, 471), (470, 422, 420, 472), (417, 419, 471, 473), (472, 420, 418, 474), (457, 455, 479, 477), (480, 456, 458, 478), (477, 479, 481, 483), (482, 480, 478, 484), (483, 481, 487, 485), (488, 482, 484, 486), (485, 487, 489, 491), (490, 488, 486, 492), (463, 475, 485, 491), (486, 476, 464, 492), (451, 483, 485, 475), (486, 484, 452, 476), (451, 461, 477, 483), (478, 462, 452, 484), (457, 477, 461, 459), (462, 478, 458, 460), (453, 473, 479, 455), (480, 474, 454, 456), (471, 481, 479, 473), (480, 482, 472, 474), (469, 487, 481, 471), (482, 488, 470, 472), (467, 489, 487, 469), (488, 490, 468, 470), (465, 491, 489, 467), (490, 492, 466, 468), (463, 491, 465), (466, 492, 464), (391, 389, 503, 501), (504, 390, 392, 502), (393, 391, 501, 499), (502, 392, 394, 500), (395, 393, 499, 497), (500, 394, 396, 498), (397, 395, 497, 495), (498, 396, 398, 496), (399, 397, 495, 493), (496, 398, 400, 494), (387, 399, 493, 505), (494, 400, 388, 506), (493, 501, 503, 505), (504, 502, 494, 506), (493, 495, 499, 501), (500, 496, 494, 502), (495, 497, 499), (500, 498, 496), (313, 381, 387, 505), (388, 382, 314, 506), (313, 505, 503, 321), (504, 506, 314, 322), (319, 321, 503, 389), (504, 322, 320, 390)])
me_suzanne.polygons.foreach_set('use_smooth', [True] * 500)
me_suzanne.use_remesh_preserve_volume = False
me_suzanne.use_remesh_preserve_attributes = False
me_suzanne.use_mirror_vertex_groups = False
me_suzanne.update()
me_circle_001 = bpy.data.meshes.new('Circle.001')
me_circle_001.from_pydata([(-2.129e-07, 0.3267, -0.5234), (-0.1021, 0.3267, -0.5133), (-0.2003, 0.3267, -0.4835), (-0.2908, 0.3267, -0.4352), (-0.3701, 0.3267, -0.3701), (-0.4352, 0.3267, -0.2908), (-0.4835, 0.3267, -0.2003), (-0.5133, 0.3267, -0.1021), (-0.5234, 0.3267, 2.09e-07), (-0.5133, 0.3267, 0.1021), (-0.4835, 0.3267, 0.2003), (-0.4352, 0.3267, 0.2908), (-0.3701, 0.3267, 0.3701), (-0.2908, 0.3267, 0.4352), (-0.2003, 0.3267, 0.4835), (-0.1021, 0.3267, 0.5133), (-4.231e-08, 0.3267, 0.5234), (0.1021, 0.3267, 0.5133), (0.2003, 0.3267, 0.4835), (0.2908, 0.3267, 0.4352), (0.3701, 0.3267, 0.3701), (0.4352, 0.3267, 0.2908), (0.4835, 0.3267, 0.2003), (0.5133, 0.3267, 0.1021), (0.5234, 0.3267, -2.568e-07), (0.5133, 0.3267, -0.1021), (0.4835, 0.3267, -0.2003), (0.4352, 0.3267, -0.2908), (0.3701, 0.3267, -0.3701), (0.2908, 0.3267, -0.4352), (0.2003, 0.3267, -0.4835), (0.1021, 0.3267, -0.5133)], [], [(2, 1, 0, 31, 30, 29, 28, 27, 26, 25, 24, 23, 22, 21, 20, 19, 18, 17, 16, 15, 14, 13, 12, 11, 10, 9, 8, 7, 6, 5, 4, 3)])
me_circle_001.use_remesh_preserve_volume = False
me_circle_001.use_remesh_preserve_attributes = False
me_circle_001.use_mirror_vertex_groups = False
me_circle_001.update()
me_circle = bpy.data.meshes.new('Circle')
me_circle.from_pydata([(-2.576e-08, 0.1476, 0.7546), (-0.1472, 0.1476, 0.7401), (-0.2888, 0.1476, 0.6971), (-0.4192, 0.1476, 0.6274), (-0.5336, 0.1476, 0.5336), (-0.6274, 0.1476, 0.4192), (-0.6971, 0.1476, 0.2888), (-0.7401, 0.1476, 0.1472), (-0.7546, 0.1476, -1.465e-07), (-0.7401, 0.1476, -0.1472), (-0.6971, 0.1476, -0.2888), (-0.6274, 0.1476, -0.4192), (-0.5336, 0.1476, -0.5336), (-0.4192, 0.1476, -0.6274), (-0.2888, 0.1476, -0.6971), (-0.1472, 0.1476, -0.7401), (2.201e-07, 0.1476, -0.7546), (0.1472, 0.1476, -0.7401), (0.2888, 0.1476, -0.6971), (0.4192, 0.1476, -0.6274), (0.5336, 0.1476, -0.5336), (0.6274, 0.1476, -0.4192), (0.6971, 0.1476, -0.2888), (0.7401, 0.1476, -0.1472), (0.7546, 0.1476, 5.251e-07), (0.7401, 0.1476, 0.1472), (0.6971, 0.1476, 0.2888), (0.6274, 0.1476, 0.4192), (0.5336, 0.1476, 0.5336), (0.4192, 0.1476, 0.6274), (0.2888, 0.1476, 0.6971), (0.1472, 0.1476, 0.7401)], [], [(2, 1, 0, 31, 30, 29, 28, 27, 26, 25, 24, 23, 22, 21, 20, 19, 18, 17, 16, 15, 14, 13, 12, 11, 10, 9, 8, 7, 6, 5, 4, 3)])
me_circle.use_remesh_preserve_volume = False
me_circle.use_remesh_preserve_attributes = False
me_circle.use_mirror_vertex_groups = False
me_circle.update()
me_cube_009 = bpy.data.meshes.new('Cube.009')
me_cube_009.from_pydata([(-0.1937, 0.3214, -0.1937), (-0.1937, 0.7089, -0.1937), (0.1937, 0.7089, -0.1937), (0.1937, 0.3214, -0.1937), (-0.1937, 0.3214, 0.1937), (-0.1937, 0.7089, 0.1937), (0.1937, 0.7089, 0.1937), (0.1937, 0.3214, 0.1937)], [], [(4, 5, 1, 0), (5, 6, 2, 1), (6, 7, 3, 2), (7, 4, 0, 3), (0, 1, 2, 3), (7, 6, 5, 4)])
me_cube_009.use_remesh_preserve_volume = False
me_cube_009.use_remesh_preserve_attributes = False
me_cube_009.use_mirror_vertex_groups = False
me_cube_009.update()
me_cube_011 = bpy.data.meshes.new('Cube.011')
me_cube_011.from_pydata([(-0.6863, 0.1943, -0.4771), (-0.6863, 0.576, -0.4771), (0.6863, 0.576, -0.4771), (0.6863, 0.1943, -0.4771), (-0.6863, 0.1943, 0.4771), (-0.6863, 0.576, 0.4771), (0.6863, 0.576, 0.4771), (0.6863, 0.1943, 0.4771)], [], [(4, 5, 1, 0), (5, 6, 2, 1), (6, 7, 3, 2), (7, 4, 0, 3), (0, 1, 2, 3), (7, 6, 5, 4)])
me_cube_011.use_remesh_preserve_volume = False
me_cube_011.use_remesh_preserve_attributes = False
me_cube_011.use_mirror_vertex_groups = False
me_cube_011.update()
me_cube_012 = bpy.data.meshes.new('Cube.012')
me_cube_012.from_pydata([(-0.9997, -2.211, -1.126), (-0.9997, -0.2112, -1.126), (0.9997, -0.2112, -1.126), (0.9997, -2.211, -1.126), (-0.9997, -2.211, 1.067), (-0.9997, -0.2112, 1.067), (0.9997, -0.2112, 1.067), (0.9997, -2.211, 1.067)], [], [(4, 5, 1, 0), (5, 6, 2, 1), (6, 7, 3, 2), (7, 4, 0, 3), (0, 1, 2, 3), (7, 6, 5, 4)])
me_cube_012.use_remesh_preserve_volume = False
me_cube_012.use_remesh_preserve_attributes = False
me_cube_012.use_mirror_vertex_groups = False
me_cube_012.update()
me_cube_008 = bpy.data.meshes.new('Cube.008')
me_cube_008.from_pydata([(0.5469, 0.1876, 0.5469), (0.5469, 0.1876, -0.5469), (0.5469, 0.7654, -0.5469), (0.5469, 0.7654, 0.5469), (-0.5469, 0.1876, 0.5469), (-0.5469, 0.1876, -0.5469), (-0.5469, 0.7654, -0.5469), (-0.5469, 0.7654, 0.5469)], [], [(5, 6, 2, 1), (0, 1, 2, 3), (7, 6, 5, 4)])
me_cube_008.use_remesh_preserve_volume = False
me_cube_008.use_remesh_preserve_attributes = False
me_cube_008.use_mirror_vertex_groups = False
me_cube_008.update()
me_icosphere = bpy.data.meshes.new('Icosphere')
me_icosphere.from_pydata([(0.1649, -1.721e-09, -0.316), (0.3935, -0.1661, -0.1413), (0.07753, -0.2688, -0.1413), (-0.1177, -1.721e-09, -0.1413), (0.07753, 0.2688, -0.1413), (0.3935, 0.1661, -0.1413), (0.2522, -0.2688, 0.1413), (-0.06377, -0.1661, 0.1413), (-0.06377, 0.1661, 0.1413), (0.2522, 0.2688, 0.1413), (0.4475, -1.721e-09, 0.1413), (0.1649, -1.721e-09, 0.316), (0.2992, -0.09764, -0.2688), (0.2479, -0.2556, -0.1661), (0.1135, -0.158, -0.2688), (0.2992, 0.09764, -0.2688), (0.4336, -1.721e-09, -0.1661), (-0.05258, -0.158, -0.1661), (-0.001251, -1.721e-09, -0.2688), (-0.05258, 0.158, -0.1661), (0.1135, 0.158, -0.2688), (0.2479, 0.2556, -0.1661), (0.4654, 0.09764, 1.794e-09), (0.4654, -0.09764, 1.794e-09), (0.3506, -0.2556, 1.794e-09), (0.1649, -0.316, 1.794e-09), (-0.02086, -0.2556, 1.794e-09), (-0.1356, -0.09764, 1.794e-09), (-0.1356, 0.09764, 1.794e-09), (-0.02086, 0.2556, 1.794e-09), (0.1649, 0.316, 1.794e-09), (0.3506, 0.2556, 1.794e-09), (0.3823, -0.158, 0.1661), (0.0818, -0.2556, 0.1661), (-0.1039, -1.721e-09, 0.1661), (0.0818, 0.2556, 0.1661), (0.3823, 0.158, 0.1661), (0.331, -1.721e-09, 0.2688), (0.2162, -0.158, 0.2688), (0.03047, -0.09764, 0.2688), (0.03047, 0.09764, 0.2688), (0.2162, 0.158, 0.2688)], [], [(0, 12, 14), (1, 12, 16), (0, 14, 18), (0, 18, 20), (0, 20, 15), (1, 16, 23), (2, 13, 25), (3, 17, 27), (4, 19, 29), (5, 21, 31), (1, 23, 24), (2, 25, 26), (3, 27, 28), (4, 29, 30), (5, 31, 22), (6, 32, 38), (7, 33, 39), (8, 34, 40), (9, 35, 41), (10, 36, 37), (14, 13, 2), (14, 12, 13), (12, 1, 13), (16, 15, 5), (16, 12, 15), (12, 0, 15), (18, 17, 3), (18, 14, 17), (14, 2, 17), (20, 19, 4), (20, 18, 19), (18, 3, 19), (15, 21, 5), (15, 20, 21), (20, 4, 21), (23, 22, 10), (23, 16, 22), (16, 5, 22), (25, 24, 6), (25, 13, 24), (13, 1, 24), (27, 26, 7), (27, 17, 26), (17, 2, 26), (29, 28, 8), (29, 19, 28), (19, 3, 28), (31, 30, 9), (31, 21, 30), (21, 4, 30), (24, 32, 6), (24, 23, 32), (23, 10, 32), (26, 33, 7), (26, 25, 33), (25, 6, 33), (28, 34, 8), (28, 27, 34), (27, 7, 34), (30, 35, 9), (30, 29, 35), (29, 8, 35), (22, 36, 10), (22, 31, 36), (31, 9, 36), (38, 37, 11), (38, 32, 37), (32, 10, 37), (39, 38, 11), (39, 33, 38), (33, 6, 38), (40, 39, 11), (40, 34, 39), (34, 7, 39), (41, 40, 11), (41, 35, 40), (35, 8, 40), (37, 41, 11), (37, 36, 41), (36, 9, 41)])
me_icosphere.use_remesh_preserve_volume = False
me_icosphere.use_remesh_preserve_attributes = False
me_icosphere.use_mirror_vertex_groups = False
me_icosphere.update()
me_sphere_001 = bpy.data.meshes.new('Sphere.001')
me_sphere_001.from_pydata([(-0.22, 5.723e-05, 0.5312), (-0.4065, 5.723e-05, 0.4065), (-0.5312, 5.723e-05, 0.22), (-0.5749, 5.723e-05, -3.84e-06), (-0.5312, 5.723e-05, -0.22), (-0.4065, 5.723e-05, -0.4065), (-0.1556, 0.1556, 0.5312), (-0.2875, 0.2875, 0.4065), (-0.3756, 0.3756, 0.22), (-0.4065, 0.4066, -3.84e-06), (-0.3756, 0.3756, -0.22), (-0.2875, 0.2875, -0.4065), (-0.1556, 0.1556, -0.5312), (8.126e-07, 0.2201, 0.5312), (8.247e-07, 0.4066, 0.4065), (8.005e-07, 0.5312, 0.22), (8.005e-07, 0.575, -3.84e-06), (8.005e-07, 0.5312, -0.22), (8.247e-07, 0.4066, -0.4065), (8.126e-07, 0.2201, -0.5312), (7.504e-07, 5.717e-05, 0.5749), (0.1556, 0.1556, 0.5312), (0.2875, 0.2875, 0.4065), (0.3756, 0.3756, 0.22), (0.4065, 0.4066, -3.84e-06), (0.3756, 0.3756, -0.22), (0.2875, 0.2875, -0.4065), (0.1556, 0.1556, -0.5312), (8.118e-07, 5.723e-05, -0.5749), (0.22, 5.723e-05, 0.5312), (0.4065, 5.722e-05, 0.4065), (0.5312, 5.724e-05, 0.22), (0.5749, 5.724e-05, -3.84e-06), (0.5312, 5.724e-05, -0.22), (0.4065, 5.722e-05, -0.4065), (0.22, 5.723e-05, -0.5312), (0.1556, -0.1555, 0.5312), (0.2875, -0.2874, 0.4065), (0.3756, -0.3755, 0.22), (0.4065, -0.4065, -3.84e-06), (0.3756, -0.3755, -0.22), (0.2875, -0.2874, -0.4065), (0.1556, -0.1555, -0.5312), (8.126e-07, -0.22, 0.5312), (8.005e-07, -0.4065, 0.4065), (8.247e-07, -0.5311, 0.22), (8.247e-07, -0.5749, -3.84e-06), (8.247e-07, -0.5311, -0.22), (8.005e-07, -0.4065, -0.4065), (8.126e-07, -0.22, -0.5312), (-0.1556, -0.1555, 0.5312), (-0.2875, -0.2874, 0.4065), (-0.3756, -0.3755, 0.22), (-0.4065, -0.4065, -3.84e-06), (-0.3756, -0.3755, -0.22), (-0.2875, -0.2874, -0.4065), (-0.1556, -0.1555, -0.5312), (-0.22, 5.723e-05, -0.5312)], [], [(1, 0, 6, 7), (5, 4, 10, 11), (4, 3, 9, 10), (3, 2, 8, 9), (2, 1, 7, 8), (9, 8, 15, 16), (8, 7, 14, 15), (12, 11, 18, 19), (7, 6, 13, 14), (11, 10, 17, 18), (10, 9, 16, 17), (19, 18, 26, 27), (14, 13, 21, 22), (18, 17, 25, 26), (17, 16, 24, 25), (16, 15, 23, 24), (15, 14, 22, 23), (25, 24, 32, 33), (24, 23, 31, 32), (23, 22, 30, 31), (27, 26, 34, 35), (22, 21, 29, 30), (26, 25, 33, 34), (31, 30, 37, 38), (35, 34, 41, 42), (30, 29, 36, 37), (34, 33, 40, 41), (33, 32, 39, 40), (32, 31, 38, 39), (41, 40, 47, 48), (40, 39, 46, 47), (39, 38, 45, 46), (38, 37, 44, 45), (42, 41, 48, 49), (37, 36, 43, 44), (46, 45, 52, 53), (45, 44, 51, 52), (49, 48, 55, 56), (44, 43, 50, 51), (48, 47, 54, 55), (47, 46, 53, 54), (57, 5, 11, 12), (0, 20, 6), (28, 57, 12), (28, 12, 19), (6, 20, 13), (13, 20, 21), (28, 19, 27), (28, 27, 35), (21, 20, 29), (28, 35, 42), (29, 20, 36), (36, 20, 43), (28, 42, 49), (28, 49, 56), (43, 20, 50), (56, 55, 5, 57), (51, 50, 0, 1), (55, 54, 4, 5), (50, 20, 0), (54, 53, 3, 4), (53, 52, 2, 3), (28, 56, 57), (52, 51, 1, 2)])
me_sphere_001.polygons.foreach_set('use_smooth', [True] * 64)
me_sphere_001.materials.append(mat_material_002)
me_sphere_001.use_remesh_preserve_volume = False
me_sphere_001.use_remesh_preserve_attributes = False
me_sphere_001.use_mirror_vertex_groups = False
me_sphere_001.update()
me_plane_003 = bpy.data.meshes.new('Plane.003')
me_plane_003.from_pydata([(-0.1875, -1.989, 8.887e-06), (-0.1875, -2.114, 8.887e-06), (-0.3125, -1.989, 8.887e-06), (-0.3125, -2.114, 8.887e-06), (-0.1875, -1.864, 8.887e-06), (-0.3125, -1.864, 8.887e-06), (-0.0625, -1.989, 8.887e-06), (-0.0625, -2.114, 8.887e-06), (-0.0625, -1.864, 8.887e-06), (-0.1875, -1.739, 8.887e-06), (-0.0625, -1.739, 8.887e-06), (0.1875, -1.989, 8.917e-06), (0.1875, -2.114, 8.917e-06), (0.3125, -1.989, 8.917e-06), (0.3125, -2.114, 8.917e-06), (0.1875, -1.864, 8.917e-06), (0.3125, -1.864, 8.917e-06), (0.0625, -1.989, 8.889e-06), (0.0625, -2.114, 8.889e-06), (0.0625, -1.864, 8.889e-06), (0.1875, -1.739, 8.917e-06), (0.0625, -1.739, 8.889e-06), (1.788e-06, -1.989, 0.1875), (1.907e-06, -2.114, 0.1875), (1.669e-06, -1.989, 0.3125), (1.907e-06, -2.114, 0.3125), (1.669e-06, -1.864, 0.1875), (1.55e-06, -1.864, 0.3125), (1.788e-06, -1.989, 0.06251), (1.907e-06, -2.114, 0.06251), (1.669e-06, -1.864, 0.06251), (1.55e-06, -1.739, 0.1875), (1.55e-06, -1.739, 0.06251), (1.788e-06, -1.989, -0.1875), (1.907e-06, -2.114, -0.1875), (1.788e-06, -1.989, -0.3125), (1.907e-06, -2.114, -0.3125), (1.669e-06, -1.864, -0.1875), (1.669e-06, -1.864, -0.3125), (1.788e-06, -1.989, -0.06249), (1.907e-06, -2.114, -0.06249), (1.669e-06, -1.864, -0.06249), (1.55e-06, -1.739, -0.1875), (1.55e-06, -1.739, -0.06249), (-0.0625, -1.864, -0.06249), (-0.0625, -1.864, 0.06251), (0.0625, -1.864, -0.06249), (0.0625, -1.864, 0.06251), (0.0625, -0.1136, -0.06249), (0.0625, -1.739, 0.06251), (0.0625, -1.614, 0.06251), (0.0625, -1.489, 0.06251), (0.0625, -1.364, 0.06251), (0.0625, -1.239, 0.06251), (0.0625, -1.114, 0.06251), (0.0625, -0.9886, 0.06251), (0.0625, -0.8636, 0.06251), (0.0625, -0.7386, 0.06251), (0.0625, -0.6136, 0.06251), (0.0625, -0.4886, 0.06251), (0.0625, -0.3636, 0.06251), (0.0625, -0.2386, 0.06251), (-0.0625, -0.3636, 0.06251), (-0.0625, -0.4886, 0.06251), (-0.0625, -0.6136, 0.06251), (-0.0625, -0.7386, 0.06251), (-0.0625, -0.8636, 0.06251), (-0.0625, -0.9886, 0.06251), (-0.0625, -1.114, 0.06251), (-0.0625, -1.239, 0.06251), (-0.0625, -1.364, 0.06251), (-0.0625, -1.489, 0.06251), (-0.0625, -1.614, 0.06251), (-0.0625, -1.739, 0.06251), (-0.0625, -1.739, -0.06249), (-0.0625, -1.614, -0.06249), (-0.0625, -1.489, -0.06249), (-0.0625, -1.364, -0.06249), (-0.0625, -1.239, -0.06249), (-0.0625, -1.114, -0.06249), (-0.0625, -0.9886, -0.06249), (-0.0625, -0.8636, -0.06249), (-0.0625, -0.7386, -0.06249), (-0.0625, -0.6136, -0.06249), (-0.0625, -0.4886, -0.06249), (-0.0625, -0.3636, -0.06249), (0.0625, -0.2386, -0.06249), (0.0625, -0.3636, -0.06249), (0.0625, -0.4886, -0.06249), (0.0625, -0.6136, -0.06249), (0.0625, -0.7386, -0.06249), (0.0625, -0.8636, -0.06249), (0.0625, -0.9886, -0.06249), (0.0625, -1.114, -0.06249), (0.0625, -1.239, -0.06249), (0.0625, -1.364, -0.06249), (0.0625, -1.489, -0.06249), (0.0625, -1.614, -0.06249), (0.0625, -1.739, -0.06249), (-0.0625, -0.1136, 0.1875), (0.0625, -0.1136, 0.1875), (0.0625, -0.2386, 0.1875), (-0.0625, -0.2386, 0.1875), (-0.0625, -0.2386, 0.06251), (-0.0625, -0.1136, -0.1875), (-0.0625, -0.1136, -0.06249), (0.0625, -0.1136, -0.1875), (-0.0625, -0.2386, -0.1875), (0.0625, -0.2386, -0.1875), (0.0625, -0.1136, 0.06251), (0.1875, -0.1136, -0.06249), (0.1875, -0.1136, 0.06251), (0.1875, -0.2386, 0.06251), (2.146e-06, -2.239, -0.3125), (0.1875, -0.2386, -0.06249), (-0.1875, -0.1136, -0.06249), (-0.1875, -0.1136, 0.06251), (1.907e-06, -2.239, -0.1875), (-0.0625, -0.1136, 0.06251), (-0.1875, -0.2386, 0.06251), (-0.1875, -0.2386, -0.06249), (-0.0625, -0.2386, -0.06249), (1.907e-06, -2.239, 0.3125), (-0.0625, 0.01137, 0.1875), (0.0625, 0.01137, 0.06251), (0.0625, 0.01137, 0.1875), (-0.0625, 0.01137, -0.1875), (1.907e-06, -2.239, 0.1875), (0.0625, 0.01137, -0.1875), (0.0625, 0.01137, -0.06249), (0.3125, -2.239, 8.917e-06), (0.1875, 0.01137, -0.06249), (0.1875, 0.01137, 0.06251), (-0.1875, 0.01137, -0.06249), (-0.1875, 0.01137, 0.06251), (-0.0625, 0.01137, -0.06249), (-0.0625, 0.01137, 0.06251), (0.1875, -2.239, 8.917e-06), (-0.3125, -2.239, 8.887e-06), (-0.1875, -2.239, 8.887e-06), (0.0625, 0.1364, -0.06249), (0.0625, 0.1364, 0.06251), (-0.0625, 0.1364, -0.06249), (-0.0625, 0.1364, 0.06251), (-0.0625, -2.114, -0.06249), (-0.0625, -2.114, 0.06251), (0.0625, -2.114, -0.06249), (0.0625, -2.114, 0.06251), (0.3125, -2.114, -0.06249), (0.3125, -2.114, 0.06251), (0.1875, -2.114, -0.06249), (0.1875, -2.114, 0.06251), (-0.1875, -2.114, -0.06249), (-0.1875, -2.114, 0.06251), (-0.3125, -2.114, 0.06251), (-0.3125, -2.114, -0.06249), (-0.0625, -2.114, 0.3125), (0.0625, -2.114, 0.3125), (0.0625, -2.114, 0.1875), (-0.0625, -2.114, 0.1875), (-0.0625, -2.114, -0.3125), (0.0625, -2.114, -0.3125), (-0.0625, -2.114, -0.1875), (0.0625, -2.114, -0.1875)], [], [(1, 0, 2, 3), (2, 0, 4, 5), (4, 0, 6, 8), (0, 1, 7, 6), (4, 8, 10, 9), (12, 11, 13, 14), (13, 11, 15, 16), (15, 11, 17, 19), (11, 12, 18, 17), (15, 19, 21, 20), (23, 22, 24, 25), (24, 22, 26, 27), (26, 22, 28, 30), (22, 23, 29, 28), (26, 30, 32, 31), (34, 33, 35, 36), (35, 33, 37, 38), (37, 33, 39, 41), (33, 34, 40, 39), (37, 41, 43, 42), (44, 46, 47, 45), (45, 47, 49, 73), (73, 49, 50, 72), (72, 50, 51, 71), (71, 51, 52, 70), (70, 52, 53, 69), (69, 53, 54, 68), (68, 54, 55, 67), (67, 55, 56, 66), (66, 56, 57, 65), (65, 57, 58, 64), (64, 58, 59, 63), (63, 59, 60, 62), (46, 44, 74, 98), (98, 74, 75, 97), (97, 75, 76, 96), (96, 76, 77, 95), (95, 77, 78, 94), (94, 78, 79, 93), (93, 79, 80, 92), (92, 80, 81, 91), (91, 81, 82, 90), (90, 82, 83, 89), (89, 83, 84, 88), (88, 84, 85, 87), (44, 45, 73, 74), (74, 73, 72, 75), (75, 72, 71, 76), (76, 71, 70, 77), (77, 70, 69, 78), (78, 69, 68, 79), (79, 68, 67, 80), (80, 67, 66, 81), (81, 66, 65, 82), (82, 65, 64, 83), (83, 64, 63, 84), (84, 63, 62, 85), (47, 46, 98, 49), (49, 98, 97, 50), (50, 97, 96, 51), (51, 96, 95, 52), (52, 95, 94, 53), (53, 94, 93, 54), (54, 93, 92, 55), (55, 92, 91, 56), (56, 91, 90, 57), (57, 90, 89, 58), (58, 89, 88, 59), (59, 88, 87, 60), (60, 87, 86, 61), (111, 110, 131, 132), (102, 101, 100, 99), (106, 104, 126, 128), (108, 107, 104, 106), (99, 100, 125, 123), (112, 114, 110, 111), (120, 119, 116, 115), (133, 134, 136, 135), (115, 116, 134, 133), (34, 36, 113, 117), (1, 3, 138, 139), (12, 14, 130, 137), (116, 118, 136, 134), (23, 25, 122, 127), (136, 135, 142, 143), (103, 121, 120, 119), (86, 121, 107, 108), (61, 103, 102, 101), (61, 112, 114, 86), (105, 118, 109, 48), (103, 61, 109, 118), (86, 121, 105, 48), (121, 103, 118, 105), (61, 86, 48, 109), (62, 60, 61, 103), (87, 85, 121, 86), (85, 62, 103, 121), (103, 102, 99, 118), (101, 61, 109, 100), (107, 121, 105, 104), (86, 108, 106, 48), (61, 112, 111, 109), (114, 86, 48, 110), (48, 109, 124, 129), (119, 103, 118, 116), (121, 120, 115, 105), (136, 123, 125, 124), (126, 135, 129, 128), (129, 124, 132, 131), (105, 48, 129, 135), (110, 48, 129, 131), (118, 105, 135, 136), (118, 99, 123, 136), (109, 111, 132, 124), (105, 115, 133, 135), (100, 109, 124, 125), (104, 105, 135, 126), (109, 118, 136, 124), (48, 106, 128, 129), (124, 136, 143, 141), (135, 129, 140, 142), (129, 124, 141, 140), (143, 142, 140, 141), (144, 146, 147, 145), (151, 150, 148, 149), (147, 146, 150, 151), (152, 153, 154, 155), (144, 145, 153, 152), (159, 158, 157, 156), (145, 147, 158, 159), (163, 162, 160, 161), (146, 144, 162, 163)])
_uv = me_plane_003.uv_layers.new(name='UVMap')
_uv.uv.foreach_set('vector', [0.03125, 0.9688, 0.0625, 0.9688, 0.0625, 1.0, 0.03125, 1.0, 0.0625, 1.0, 0.0625, 0.9688, 0.09375, 0.9688, 0.09375, 1.0, 0.09375, 0.9688, 0.0625, 0.9688, 0.0625, 0.9375, 0.09375, 0.9375, 0.0625, 0.9688, 0.03125, 0.9688, 0.03125, 0.9375, 0.0625, 0.9375, 0.09375, 0.9688, 0.09375, 0.9375, 0.125, 0.9375, 0.125, 0.9688, 0.03125, 0.9688, 0.0625, 0.9688, 0.0625, 1.0, 0.03125, 1.0, 0.0625, 1.0, 0.0625, 0.9688, 0.09375, 0.9688, 0.09375, 1.0, 0.09375, 0.9688, 0.0625, 0.9688, 0.0625, 0.9375, 0.09375, 0.9375, 0.0625, 0.9688, 0.03125, 0.9688, 0.03125, 0.9375, 0.0625, 0.9375, 0.09375, 0.9688, 0.09375, 0.9375, 0.125, 0.9375, 0.125, 0.9688, 0.03125, 0.9688, 0.0625, 0.9688, 0.0625, 1.0, 0.03125, 1.0, 0.0625, 1.0, 0.0625, 0.9688, 0.09375, 0.9688, 0.09375, 1.0, 0.09375, 0.9688, 0.0625, 0.9688, 0.0625, 0.9375, 0.09375, 0.9375, 0.0625, 0.9688, 0.03125, 0.9688, 0.03125, 0.9375, 0.0625, 0.9375, 0.09375, 0.9688, 0.09375, 0.9375, 0.125, 0.9375, 0.125, 0.9688, 0.03125, 0.9688, 0.0625, 0.9688, 0.0625, 1.0, 0.03125, 1.0, 0.0625, 1.0, 0.0625, 0.9688, 0.09375, 0.9688, 0.09375, 1.0, 0.09375, 0.9688, 0.0625, 0.9688, 0.0625, 0.9375, 0.09375, 0.9375, 0.0625, 0.9688, 0.03125, 0.9688, 0.03125, 0.9375, 0.0625, 0.9375, 0.09375, 0.9688, 0.09375, 0.9375, 0.125, 0.9375, 0.125, 0.9688, 0.0, 0.0, 1.0, 0.0, 1.0, 1.0, 0.0, 1.0, 0.0, 0.9375, 0.0, 0.9062, 0.03125, 0.9062, 0.03125, 0.9375, 0.03125, 0.9375, 0.03125, 0.9062, 0.0625, 0.9062, 0.0625, 0.9375, 0.0625, 0.9375, 0.0625, 0.9062, 0.09375, 0.9062, 0.09375, 0.9375, 0.09375, 0.9375, 0.09375, 0.9062, 0.125, 0.9062, 0.125, 0.9375, 0.125, 0.9375, 0.125, 0.9062, 0.1562, 0.9062, 0.1562, 0.9375, 0.1562, 0.9375, 0.1562, 0.9062, 0.2188, 0.9062, 0.2188, 0.9375, 0.2188, 0.9375, 0.2188, 0.9062, 0.2188, 0.9062, 0.2188, 0.9375, 0.2188, 0.9375, 0.2188, 0.9062, 0.25, 0.9062, 0.25, 0.9375, 0.25, 0.9375, 0.25, 0.9062, 0.2812, 0.9062, 0.2812, 0.9375, 0.2812, 0.9375, 0.2812, 0.9062, 0.3125, 0.9062, 0.3125, 0.9375, 0.3125, 0.9375, 0.3125, 0.9062, 0.3438, 0.9062, 0.3438, 0.9375, 0.3438, 0.9375, 0.3438, 0.9062, 0.375, 0.9062, 0.375, 0.9375, 0.0, 0.9375, 0.0, 0.9062, 0.03125, 0.9062, 0.03125, 0.9375, 0.03125, 0.9375, 0.03125, 0.9062, 0.0625, 0.9062, 0.0625, 0.9375, 0.0625, 0.9375, 0.0625, 0.9062, 0.09375, 0.9062, 0.09375, 0.9375, 0.09375, 0.9375, 0.09375, 0.9062, 0.125, 0.9062, 0.125, 0.9375, 0.125, 0.9375, 0.125, 0.9062, 0.1562, 0.9062, 0.1562, 0.9375, 0.1562, 0.9375, 0.1562, 0.9062, 0.1875, 0.9062, 0.1875, 0.9375, 0.1875, 0.9375, 0.1875, 0.9062, 0.2188, 0.9062, 0.2188, 0.9375, 0.2188, 0.9375, 0.2188, 0.9062, 0.25, 0.9062, 0.25, 0.9375, 0.25, 0.9375, 0.25, 0.9062, 0.2812, 0.9062, 0.2812, 0.9375, 0.2812, 0.9375, 0.2812, 0.9062, 0.3125, 0.9062, 0.3125, 0.9375, 0.3125, 0.9375, 0.3125, 0.9062, 0.3438, 0.9062, 0.3438, 0.9375, 0.3438, 0.9375, 0.3438, 0.9062, 0.375, 0.9062, 0.375, 0.9375, 0.0, 0.9375, 0.0, 0.9062, 0.03125, 0.9062, 0.03125, 0.9375, 0.03125, 0.9375, 0.03125, 0.9062, 0.0625, 0.9062, 0.0625, 0.9375, 0.0625, 0.9375, 0.0625, 0.9062, 0.09375, 0.9062, 0.09375, 0.9375, 0.09375, 0.9375, 0.09375, 0.9062, 0.125, 0.9062, 0.125, 0.9375, 0.125, 0.9375, 0.125, 0.9062, 0.1562, 0.9062, 0.1562, 0.9375, 0.1562, 0.9375, 0.1562, 0.9062, 0.1875, 0.9062, 0.1875, 0.9375, 0.1875, 0.9375, 0.1875, 0.9062, 0.2188, 0.9062, 0.2188, 0.9375, 0.2188, 0.9375, 0.2188, 0.9062, 0.25, 0.9062, 0.25, 0.9375, 0.25, 0.9375, 0.25, 0.9062, 0.2812, 0.9062, 0.2812, 0.9375, 0.2812, 0.9375, 0.2812, 0.9062, 0.3125, 0.9062, 0.3125, 0.9375, 0.3125, 0.9375, 0.3125, 0.9062, 0.3438, 0.9062, 0.3438, 0.9375, 0.3438, 0.9375, 0.3438, 0.9062, 0.375, 0.9062, 0.375, 0.9375, 0.0, 0.9375, 0.0, 0.9062, 0.03125, 0.9062, 0.03125, 0.9375, 0.03125, 0.9375, 0.03125, 0.9062, 0.0625, 0.9062, 0.0625, 0.9375, 0.0625, 0.9375, 0.0625, 0.9062, 0.09375, 0.9062, 0.09375, 0.9375, 0.09375, 0.9375, 0.09375, 0.9062, 0.125, 0.9062, 0.125, 0.9375, 0.125, 0.9375, 0.125, 0.9062, 0.1562, 0.9062, 0.1562, 0.9375, 0.1562, 0.9375, 0.1562, 0.9062, 0.1875, 0.9062, 0.1875, 0.9375, 0.1875, 0.9375, 0.1875, 0.9062, 0.2188, 0.9062, 0.2188, 0.9375, 0.2188, 0.9375, 0.2188, 0.9062, 0.25, 0.9062, 0.25, 0.9375, 0.25, 0.9375, 0.25, 0.9062, 0.2812, 0.9062, 0.2812, 0.9375, 0.2812, 0.9375, 0.2812, 0.9062, 0.3125, 0.9062, 0.3125, 0.9375, 0.3125, 0.9375, 0.3125, 0.9062, 0.3438, 0.9062, 0.3438, 0.9375, 0.3438, 0.9375, 0.3438, 0.9062, 0.375, 0.9062, 0.375, 0.9375, 0.375, 0.9375, 0.375, 0.9062, 0.4062, 0.9062, 0.4062, 0.9375, 0.4375, 0.9375, 0.4375, 0.9062, 0.4688, 0.9062, 0.4688, 0.9375, 0.4062, 0.9375, 0.4062, 0.9062, 0.4375, 0.9062, 0.4375, 0.9375, 0.4375, 0.9375, 0.4375, 0.9062, 0.4688, 0.9062, 0.4688, 0.9375, 0.4062, 0.9375, 0.4062, 0.9062, 0.4375, 0.9062, 0.4375, 0.9375, 0.4375, 0.9375, 0.4375, 0.9062, 0.4688, 0.9062, 0.4688, 0.9375, 0.4062, 0.9375, 0.4062, 0.9062, 0.4375, 0.9062, 0.4375, 0.9375, 0.4062, 0.9375, 0.4062, 0.9062, 0.4375, 0.9062, 0.4375, 0.9375, 0.5, 0.9062, 0.5, 0.9375, 0.4688, 0.9375, 0.4688, 0.9062, 0.4375, 0.9375, 0.4375, 0.9062, 0.4688, 0.9062, 0.4688, 0.9375, 0.03125, 0.9688, 0.03125, 1.0, 0.0, 1.0, 0.0, 0.9688, 0.03125, 0.9688, 0.03125, 1.0, 0.0, 1.0, 0.0, 0.9688, 0.03125, 0.9688, 0.03125, 1.0, 0.0, 1.0, 0.0, 0.9688, 0.4375, 0.9688, 0.4375, 0.9375, 0.4688, 0.9375, 0.4688, 0.9688, 0.03125, 0.9688, 0.03125, 1.0, 0.0, 1.0, 0.0, 0.9688, 0.4688, 0.9062, 0.4688, 0.9375, 0.5, 0.9375, 0.5, 0.9062, 0.4375, 0.9375, 0.4375, 0.9062, 0.4062, 0.9062, 0.4062, 0.9375, 0.4688, 0.9062, 0.4375, 0.9062, 0.4375, 0.875, 0.4688, 0.875, 0.4688, 0.9375, 0.4375, 0.9375, 0.4375, 0.9688, 0.4688, 0.9688, 0.4688, 0.9375, 0.5, 0.9375, 0.5, 0.9062, 0.4688, 0.9062, 0.0, 0.0, 1.0, 0.0, 1.0, 1.0, 0.0, 1.0, 0.0, 0.0, 1.0, 0.0, 1.0, 1.0, 0.0, 1.0, 0.0, 0.0, 1.0, 0.0, 1.0, 1.0, 0.0, 1.0, 0.0, 0.0, 1.0, 0.0, 1.0, 1.0, 0.0, 1.0, 0.0, 0.0, 1.0, 0.0, 1.0, 1.0, 0.0, 1.0, 0.375, 0.9375, 0.375, 0.9062, 0.4062, 0.9062, 0.4062, 0.9375, 0.375, 0.9375, 0.375, 0.9062, 0.4062, 0.9062, 0.4062, 0.9375, 0.375, 0.9375, 0.375, 0.9062, 0.4062, 0.9062, 0.4062, 0.9375, 0.4062, 0.9062, 0.4062, 0.875, 0.4375, 0.875, 0.4375, 0.9062, 0.4062, 0.9688, 0.4062, 0.9375, 0.4375, 0.9375, 0.4375, 0.9688, 0.4062, 0.9688, 0.4062, 0.9375, 0.4375, 0.9375, 0.4375, 0.9688, 0.4062, 0.9062, 0.4062, 0.875, 0.4375, 0.875, 0.4375, 0.9062, 0.4062, 0.9062, 0.4062, 0.875, 0.4375, 0.875, 0.4375, 0.9062, 0.4062, 0.9688, 0.4062, 0.9375, 0.4375, 0.9375, 0.4375, 0.9688, 0.0, 0.0, 1.0, 0.0, 1.0, 1.0, 0.0, 1.0, 0.4062, 0.9688, 0.4062, 0.9375, 0.4375, 0.9375, 0.4375, 0.9688, 0.4062, 0.9062, 0.4062, 0.875, 0.4375, 0.875, 0.4375, 0.9062, 0.4688, 0.9375, 0.4688, 0.9688, 0.4375, 0.9688, 0.4375, 0.9375, 0.4688, 0.875, 0.4688, 0.9062, 0.4375, 0.9062, 0.4375, 0.875, 0.4375, 0.9062, 0.4375, 0.9375, 0.4062, 0.9375, 0.4062, 0.9062, 0.0, 0.0, 1.0, 0.0, 1.0, 1.0, 0.0, 1.0, 0.4375, 0.9688, 0.4375, 0.9375, 0.4688, 0.9375, 0.4688, 0.9688, 0.0, 0.0, 1.0, 0.0, 1.0, 1.0, 0.0, 1.0, 0.4375, 0.9062, 0.4375, 0.875, 0.4688, 0.875, 0.4688, 0.9062, 0.4375, 0.9062, 0.4375, 0.875, 0.4688, 0.875, 0.4688, 0.9062, 0.4375, 0.9062, 0.4375, 0.875, 0.4688, 0.875, 0.4688, 0.9062, 0.4375, 0.9688, 0.4375, 0.9375, 0.4688, 0.9375, 0.4688, 0.9688, 0.4375, 0.9688, 0.4375, 0.9375, 0.4688, 0.9375, 0.4688, 0.9688, 0.0, 0.0, 1.0, 0.0, 1.0, 1.0, 0.0, 1.0, 0.4375, 0.9062, 0.4375, 0.875, 0.4688, 0.875, 0.4688, 0.9062, 0.4688, 0.9062, 0.4688, 0.9375, 0.5, 0.9375, 0.5, 0.9062, 0.4688, 0.9062, 0.4688, 0.9375, 0.5, 0.9375, 0.5, 0.9062, 0.4688, 0.9375, 0.4688, 0.9062, 0.5, 0.9062, 0.5, 0.9375, 0.4688, 0.9375, 0.4688, 0.9062, 0.4375, 0.9062, 0.4375, 0.9375, 0.09375, 0.7812, 0.0625, 0.7812, 0.0625, 0.75, 0.09375, 0.75, 0.03125, 0.75, 0.03125, 0.7812, 0.0, 0.7812, 0.0, 0.75, 0.0625, 0.75, 0.0625, 0.7812, 0.03125, 0.7812, 0.03125, 0.75, 0.125, 0.7812, 0.125, 0.75, 0.1562, 0.75, 0.1562, 0.7812, 0.09375, 0.7812, 0.09375, 0.75, 0.125, 0.75, 0.125, 0.7812, 0.09375, 0.7188, 0.0625, 0.7188, 0.0625, 0.6875, 0.09375, 0.6875, 0.09375, 0.75, 0.0625, 0.75, 0.0625, 0.7188, 0.09375, 0.7188, 0.0625, 0.8125, 0.09375, 0.8125, 0.09375, 0.8438, 0.0625, 0.8438, 0.0625, 0.7812, 0.09375, 0.7812, 0.09375, 0.8125, 0.0625, 0.8125])
me_plane_003.materials.append(mat_default)
me_plane_003.use_remesh_preserve_volume = False
me_plane_003.use_remesh_preserve_attributes = False
me_plane_003.use_mirror_vertex_groups = False
me_plane_003.update()
arm_armature = bpy.data.armatures.new('Armature')  # bones are not reproduced

# ---- objects
ob_empty_001 = bpy.data.objects.new('Empty.001', None)
ob_empty_000 = bpy.data.objects.new('Empty.000', None)
ob_empty_082 = bpy.data.objects.new('Empty.082', None)
ob_empty_070 = bpy.data.objects.new('Empty.070', None)
ob_empty_068 = bpy.data.objects.new('Empty.068', None)
ob_empty_067 = bpy.data.objects.new('Empty.067', None)
ob_empty_048 = bpy.data.objects.new('Empty.048', None)
ob_lamp = bpy.data.objects.new('Lamp', light_lamp)
ob_plane = bpy.data.objects.new('Plane', me_plane)
ob_spawnpoint = bpy.data.objects.new('SpawnPoint', None)
ob_trace = bpy.data.objects.new('Trace', me_plane_001)
ob_cone = bpy.data.objects.new('Cone', me_cone)
ob_zombiecollision = bpy.data.objects.new('ZombieCollision', me_cube_001)
ob_camera = bpy.data.objects.new('Camera', cam_camera_001)
ob_navmesh = bpy.data.objects.new('Navmesh', me_mesh)
ob_emptyweapon = bpy.data.objects.new('EmptyWeapon', None)
ob_empty_002 = bpy.data.objects.new('Empty.002', None)
ob_m4 = bpy.data.objects.new('M4', me_cylinder)
ob_point = bpy.data.objects.new('Point', light_point)
ob_suzanne_physics = bpy.data.objects.new('Suzanne_Physics', me_cube)
ob_scamera_001 = bpy.data.objects.new('SCamera.001', None)
ob_scamera = bpy.data.objects.new('SCamera', None)
ob_suzanne_skeleton = bpy.data.objects.new('Suzanne_Skeleton', arm_armature)
ob_suzanne = bpy.data.objects.new('Suzanne', me_suzanne)
ob_circle_001 = bpy.data.objects.new('Circle.001', me_circle_001)
ob_circle = bpy.data.objects.new('Circle', me_circle)
ob_cube_001 = bpy.data.objects.new('Cube.001', me_cube_009)
ob_cube_002 = bpy.data.objects.new('Cube.002', me_cube_011)
ob_cube_003 = bpy.data.objects.new('Cube.003', me_cube_012)
ob_cube = bpy.data.objects.new('Cube', me_cube_008)
ob_icosphere = bpy.data.objects.new('Icosphere', me_icosphere)
ob_sphere = bpy.data.objects.new('Sphere', me_sphere_001)
ob_arrow = bpy.data.objects.new('Arrow', me_plane_003)
ob_empty_026 = bpy.data.objects.new('Empty.026', None)
ob_empty_016 = bpy.data.objects.new('Empty.016', None)
ob_empty_008 = bpy.data.objects.new('Empty.008', None)
ob_empty_005 = bpy.data.objects.new('Empty.005', None)

# ---- transforms, parenting, visibility, modifiers, constraints
ob_empty_001.location = (77.08, 78.65, 0.03694)
ob_empty_001.rotation_euler = (0.0, -0.0, 0.0514)
ob_empty_001.empty_display_size = 8.945
ob_empty_001.empty_image_offset = (0.0, 0.0)
ob_empty_001.lineart.crease_threshold = 0.0
ob_empty_000.location = (-54.92, 70.4, 0.03694)
ob_empty_000.rotation_euler = (0.0, -0.0, 0.0514)
ob_empty_000.empty_display_size = 11.88
ob_empty_000.empty_image_offset = (0.0, 0.0)
ob_empty_000.lineart.crease_threshold = 0.0
ob_empty_082.location = (37.69, -22.11, 0.03694)
ob_empty_082.rotation_euler = (0.0, -0.0, 0.0514)
ob_empty_082.empty_image_offset = (0.0, 0.0)
ob_empty_082.lineart.crease_threshold = 0.0
ob_empty_070.location = (45.01, 28.97, 0.03694)
ob_empty_070.rotation_euler = (0.0, -0.0, 0.0514)
ob_empty_070.empty_image_offset = (0.0, 0.0)
ob_empty_070.lineart.crease_threshold = 0.0
ob_empty_068.location = (29.61, -21.0, 0.03694)
ob_empty_068.rotation_euler = (0.0, -0.0, 0.0514)
ob_empty_068.empty_image_offset = (0.0, 0.0)
ob_empty_068.lineart.crease_threshold = 0.0
ob_empty_067.location = (27.12, -14.25, 0.03694)
ob_empty_067.rotation_euler = (0.0, -0.0, 0.0514)
ob_empty_067.empty_image_offset = (0.0, 0.0)
ob_empty_067.lineart.crease_threshold = 0.0
ob_empty_048.location = (19.15, -35.31, 0.03694)
ob_empty_048.rotation_euler = (0.0, -0.0, 0.0514)
ob_empty_048.empty_image_offset = (0.0, 0.0)
ob_empty_048.lineart.crease_threshold = 0.0
ob_lamp.location = (33.91, -24.42, 8.538)
ob_lamp.rotation_euler = (0.6503, 0.05522, 1.866)
ob_lamp.lock_rotations_4d = False
ob_lamp.empty_display_type = 'ARROWS'
ob_lamp.color = (0.0, 0.0, 0.0, 0.0)
ob_lamp.hide_select = True
ob_lamp.lineart.crease_threshold = 0.0
ob_plane.location = (0.0, 0.0, -0.5)
ob_plane.scale = (5000.0, 5000.0, 5000.0)
ob_plane.lineart.crease_threshold = 0.0
ob_spawnpoint.location = (-54.92, 70.4, 0.03694)
ob_spawnpoint.empty_image_offset = (0.0, 0.0)
ob_spawnpoint.lineart.crease_threshold = 0.0
ob_trace.location = (-11.22, -28.7, -9.878)
ob_trace.track_axis = 'NEG_X'
ob_trace.lineart.crease_threshold = 0.0
ob_cone.location = (1.322, 10.09, 27.67)
ob_cone.lineart.crease_threshold = 0.0
ob_zombiecollision.location = (-4.575, 8.907, 3.743)
ob_zombiecollision.lineart.crease_threshold = 0.0
ob_camera.location = (24.33, 49.86, 14.42)
ob_camera.rotation_euler = (1.365, -0.0001165, 2.524)
ob_camera.lineart.crease_threshold = 0.0
ob_navmesh.location = (0.0, 0.0, 0.0)
ob_navmesh.lineart.crease_threshold = 0.0
ob_emptyweapon.location = (32.02, -3.918, -8.403)
ob_emptyweapon.empty_display_type = 'SPHERE'
ob_emptyweapon.empty_image_offset = (0.0, 0.0)
ob_emptyweapon.lineart.crease_threshold = 0.0
ob_empty_002.location = (-22.7, -29.78, 0.916)
ob_empty_002.rotation_euler = (0.0, -0.0, 4.001)
ob_empty_002.empty_display_type = 'CUBE'
ob_empty_002.empty_image_offset = (0.0, 0.0)
ob_empty_002.lineart.crease_threshold = 0.0
ob_m4.location = (2.516, 1.274, -3.928)
ob_m4.hide_render = True
ob_m4.lineart.crease_threshold = 0.0
ob_point.location = (-0.4217, 2.175, 0.8779)
ob_point.lineart.crease_threshold = 0.0
ob_suzanne_physics.location = (-0.01389, 3.645, 0.0)
ob_suzanne_physics.hide_render = True
ob_suzanne_physics.lineart.crease_threshold = 0.0
ob_scamera_001.parent = ob_suzanne_physics
ob_scamera_001.matrix_parent_inverse = Matrix(((1.0, 0.0, 0.0, 0.01389), (0.0, 1.0, 0.0, 0.07124), (0.0, 0.0, 1.0, 0.0), (0.0, 0.0, 0.0, 1.0)))
ob_scamera_001.location = (1.377, -0.07124, -0.07505)
ob_scamera_001.empty_image_offset = (0.0, 0.0)
ob_scamera_001.lineart.crease_threshold = 0.0
ob_scamera.parent = ob_suzanne_physics
ob_scamera.matrix_parent_inverse = Matrix(((1.0, 0.0, 0.0, 0.01389), (0.0, 1.0, 0.0, 0.07124), (0.0, 0.0, 1.0, 0.0), (0.0, 0.0, 0.0, 1.0)))
ob_scamera.location = (-0.01389, -0.07124, 1.565)
ob_scamera.scale = (1.01, 1.0, 1.0)
ob_scamera.empty_image_offset = (0.0, 0.0)
ob_scamera.lineart.crease_threshold = 0.0
ob_suzanne_skeleton.parent = ob_suzanne_physics
ob_suzanne_skeleton.matrix_parent_inverse = Matrix(((1.0, 0.0, 0.0, 0.01389), (0.0, 1.0, 0.0, 0.07124), (0.0, 0.0, 1.0, 0.0), (0.0, 0.0, 0.0, 1.0)))
ob_suzanne_skeleton.location = (-0.01389, -0.07124, 0.0)
ob_suzanne_skeleton.rotation_euler = (0.0, -0.0, 3.142)
ob_suzanne_skeleton.scale = (1.0, 1.01, 1.0)
ob_suzanne_skeleton.show_in_front = True
ob_suzanne_skeleton.lineart.crease_threshold = 0.0
ob_suzanne.parent = ob_suzanne_skeleton
ob_suzanne.matrix_parent_inverse = Matrix(((1.0, 0.0, 0.0, 0.01389), (0.0, 1.0, 0.0, 0.07124), (0.0, 0.0, 1.0, 0.0), (0.0, 0.0, 0.0, 1.0)))
ob_suzanne.location = (-0.01389, -0.07124, 0.0)
ob_suzanne.rotation_euler = (1.571, 0.0, 0.0)
ob_suzanne.lineart.crease_threshold = 0.0
_vg = ob_suzanne.vertex_groups.new(name='Bone')
for _i, _w in zip([0, 1, 2, 3, 4, 5, 6, 7, 8, 9, 10, 11, 12, 13, 14, 15, 16, 17, 18, 19, 20, 21, 22, 23, 24, 25, 26, 27, 28, 29, 30, 31, 32, 33, 34, 35, 36, 37, 38, 39, 46, 47, 48, 49, 50, 51, 52, 53, 54, 55, 56, 57, 58, 59, 60, 61, 62, 63, 64, 65, 66, 67, 72, 73, 74, 75, 76, 96, 97, 98, 99, 100, 101, 102, 103, 104, 105, 106, 107, 108, 109, 110, 111, 112, 113, 114, 115, 116, 117, 118, 119, 120, 121, 122, 123, 124, 125, 126, 127, 128, 145, 146, 147, 148, 149, 150, 151, 152, 153, 154, 155, 156, 157, 158, 159, 160, 161, 162, 163, 164, 176, 177, 178, 179, 180, 181, 182, 183, 231, 232, 233, 234, 235, 236, 237, 238, 239, 240, 241, 242, 243, 244, 245, 246, 247, 248, 249, 250, 251, 252, 253, 254, 255, 256, 257, 258, 259, 260, 261, 262, 263, 264, 265, 266, 267, 268, 269, 270, 271, 272, 273, 274, 275, 276, 277, 278, 279, 280, 281, 282, 283, 284, 285, 286, 287, 288, 289, 290, 291, 292, 293, 294, 301, 302, 303, 313, 314, 315, 316, 323, 324, 351, 352, 353, 354, 355, 356, 357, 358, 359, 360, 361, 362, 363, 364, 365, 366, 367, 368, 369, 370, 371, 372, 373, 374, 375, 376, 377, 378, 379, 380], [0.01769, 0.01996, 0.01002, 0.0127, 0.0008806, 0.003806, 0.01955, 0.02326, 0.02969, 0.03293, 0.03344, 0.03605, 0.0521, 0.05342, 0.05649, 0.0583, 0.06165, 0.06388, 0.1837, 0.1846, 0.1042, 0.1051, 0.06357, 0.06462, 0.05087, 0.05166, 0.05816, 0.05863, 0.06446, 0.06469, 0.01829, 0.01907, 0.02139, 0.02239, 0.02818, 0.02966, 0.01221, 0.01377, 0.001566, 0.002974, 0.009994, 0.01188, 0.01173, 0.0136, 0.0129, 0.01447, 0.02975, 0.0313, 0.0493, 0.05049, 0.05866, 0.05971, 0.0508, 0.05206, 0.0301, 0.03209, 0.03434, 0.03685, 0.01934, 0.02158, 0.3581, 0.4666, 0.5936, 0.7784, 0.6179, 0.414, 0.1285, 0.0006373, 0.06078, 0.06073, 0.08999, 0.08952, 0.188, 0.1854, 0.2707, 0.2682, 0.293, 0.2905, 0.3706, 0.3691, 0.4199, 0.4186, 0.4208, 0.4199, 0.09479, 0.09137, 0.05666, 0.04689, 0.05102, 0.043, 0.06125, 0.0598, 0.08461, 0.08355, 0.1206, 0.1195, 0.2151, 0.2134, 0.3352, 0.3336, 0.03263, 0.01191, 0.02249, 0.01929, 0.04461, 0.0449, 0.07481, 0.07453, 0.09961, 0.09896, 0.223, 0.2209, 0.2836, 0.2815, 0.3208, 0.3188, 0.4361, 0.4351, 0.004495, 0.002782, 0.07223, 0.4189, 0.2785, 0.2767, 0.158, 0.1558, 0.2773, 0.276, 0.2727, 0.271, 0.1735, 0.1706, 0.2744, 0.2727, 0.3311, 0.3295, 0.2177, 0.216, 0.135, 0.1337, 0.0996, 0.09818, 0.06894, 0.06691, 0.05866, 0.05406, 0.06734, 0.06043, 0.1091, 0.1023, 0.375, 0.3737, 0.3835, 0.3822, 0.3727, 0.3713, 0.3686, 0.3672, 0.1099, 0.1036, 0.07009, 0.06362, 0.06085, 0.05625, 0.07394, 0.07183, 0.101, 0.09943, 0.1405, 0.1391, 0.2158, 0.2141, 0.3316, 0.3301, 0.2725, 0.2708, 0.1923, 0.1893, 0.2865, 0.2846, 0.4434, 0.4413, 0.3143, 0.3117, 0.2585, 0.2556, 0.1778, 0.174, 0.0789, 0.07818, 0.04558, 0.04565, 0.9522, 0.9535, 0.06064, 0.00339, 0.005868, 0.1568, 0.1491, 0.07721, 0.07349, 0.03737, 0.03279, 0.3315, 0.3107, 0.5968, 0.5834, 0.6322, 0.623, 0.1796, 0.172, 0.02961, 0.02826, 0.05797, 0.05388, 0.2029, 0.1705, 0.04184, 0.01787, 0.07222, 0.02849, 0.2035, 0.1719, 0.1598, 0.1364, 0.07709, 0.05638, 0.08189, 0.0761, 0.03784, 0.02951]): _vg.add([_i], _w, 'REPLACE')
_vg = ob_suzanne.vertex_groups.new(name='Bone.001')
for _i, _w in zip([36, 37, 50, 51, 66, 67, 68, 69, 70, 71, 72, 77, 78, 79, 80, 81, 82, 83, 84, 85, 86, 87, 88, 89, 90, 91, 92, 93, 94, 95, 96, 97, 98, 99, 100, 101, 102, 103, 104, 105, 106, 107, 108, 109, 110, 111, 112, 113, 114, 115, 116, 117, 118, 119, 120, 121, 122, 123, 124, 125, 126, 127, 128, 129, 130, 131, 132, 133, 134, 135, 136, 137, 138, 139, 140, 141, 142, 143, 144, 145, 146, 147, 148, 149, 150, 151, 152, 153, 154, 155, 156, 157, 158, 159, 160, 161, 162, 163, 164, 165, 166, 167, 168, 169, 170, 171, 172, 173, 174, 175, 176, 177, 178, 179, 180, 181, 182, 183, 184, 185, 186, 187, 188, 189, 190, 191, 192, 193, 194, 195, 196, 197, 198, 199, 200, 201, 202, 203, 204, 205, 206, 207, 208, 209, 210, 211, 212, 213, 214, 215, 216, 217, 218, 219, 220, 221, 222, 223, 224, 225, 226, 227, 228, 229, 230, 231, 232, 233, 234, 235, 236, 237, 238, 239, 240, 241, 242, 243, 244, 245, 246, 247, 248, 249, 250, 251, 252, 253, 254, 255, 256, 257, 258, 259, 260, 261, 262, 263, 264, 265, 266, 267, 268, 269, 270, 271, 272, 273, 274, 275, 276, 277, 278, 279, 280, 281, 282, 283, 284, 285, 286, 287, 288, 295, 296, 297, 298, 299, 300, 303, 304, 305, 306, 307, 308, 325, 326, 327, 328, 329, 330, 331, 332, 333, 334, 335, 336, 337, 338, 339, 340, 341, 342, 343, 344, 345, 346, 347, 348, 349, 350, 351, 352, 383, 384, 385, 386], [0.001569, 0.002024, 0.01452, 0.01497, 0.1015, 0.1176, 0.9967, 0.9658, 0.9255, 0.9981, 0.01365, 0.1064, 0.8604, 0.8385, 0.9693, 0.9609, 0.9911, 0.9872, 0.9959, 0.9936, 0.9967, 0.9946, 0.9982, 0.9969, 0.9989, 0.2792, 0.2557, 0.117, 0.1079, 0.02532, 0.0233, 0.01323, 0.008433, 0.01544, 0.01019, 0.02533, 0.02049, 0.04455, 0.04018, 0.04845, 0.0447, 0.06933, 0.06833, 0.09566, 0.0925, 0.1481, 0.1439, 0.3527, 0.33, 0.3404, 0.269, 0.2239, 0.1824, 0.1129, 0.09575, 0.08183, 0.07085, 0.06953, 0.06151, 0.0692, 0.06368, 0.08289, 0.07912, 0.9979, 0.9973, 0.9962, 0.9984, 0.9972, 0.9988, 0.9983, 0.9988, 0.9173, 0.8995, 0.895, 0.8886, 0.9353, 0.9293, 0.9644, 0.961, 0.3717, 0.2783, 0.1321, 0.1129, 0.06193, 0.05575, 0.04301, 0.03383, 0.04749, 0.03767, 0.05548, 0.05171, 0.05814, 0.05541, 0.06318, 0.06078, 0.08485, 0.08315, 0.8158, 0.8038, 0.9827, 0.9779, 0.9949, 0.9924, 0.9967, 0.9948, 0.9979, 0.9963, 0.9985, 0.9974, 0.999, 0.7659, 0.2478, 0.07463, 0.07022, 0.3224, 0.308, 0.2243, 0.2162, 0.9966, 0.9953, 0.9879, 0.9862, 0.9887, 0.9721, 0.9553, 0.9522, 0.9404, 0.9362, 0.9102, 0.9053, 0.9113, 0.9095, 0.9389, 0.9233, 0.9213, 0.9245, 0.921, 0.9434, 0.9401, 0.9509, 0.9485, 0.9591, 0.9304, 0.917, 0.9303, 0.9209, 0.9591, 0.952, 0.9028, 0.886, 0.9987, 0.9988, 0.9984, 0.9984, 0.9975, 0.9977, 0.9968, 0.9987, 0.9984, 0.9977, 0.9987, 0.9981, 0.9989, 0.9986, 0.9989, 0.2125, 0.2026, 0.2836, 0.266, 0.07857, 0.07371, 0.09003, 0.08576, 0.07439, 0.0682, 0.07624, 0.06741, 0.09346, 0.08055, 0.1311, 0.1102, 0.228, 0.1869, 0.3114, 0.2547, 0.3238, 0.2889, 0.1535, 0.1476, 0.1097, 0.1054, 0.1115, 0.1069, 0.1525, 0.1462, 0.3106, 0.2751, 0.2985, 0.2462, 0.2285, 0.1878, 0.1335, 0.1123, 0.1007, 0.08639, 0.08014, 0.07075, 0.07546, 0.06908, 0.09309, 0.08865, 0.0798, 0.07477, 0.2628, 0.2451, 0.2079, 0.1971, 0.004227, 0.00321, 0.02904, 0.02619, 0.02246, 0.01923, 0.008128, 0.009639, 0.07889, 0.08001, 0.2207, 0.2144, 0.03958, 0.6262, 0.9983, 0.9928, 0.9368, 0.8036, 0.8664, 0.853, 0.6735, 0.67, 0.9869, 0.9819, 0.9525, 0.9425, 0.9953, 0.9927, 0.9893, 0.9853, 0.9345, 0.9255, 0.9971, 0.9953, 0.8437, 0.8285, 0.8382, 0.821, 0.824, 0.8055, 0.4132, 0.4186, 0.08888, 0.0912, 0.03733, 0.03832, 0.07955, 0.09925, 0.03474, 0.04333]): _vg.add([_i], _w, 'REPLACE')
_vg = ob_suzanne.vertex_groups.new(name='Bone.002')
for _i, _w in zip([0, 2, 4, 6, 8, 10, 12, 14, 16, 18, 20, 22, 24, 26, 28, 30, 32, 34, 36, 37, 38, 40, 42, 44, 46, 48, 50, 51, 52, 54, 56, 58, 60, 62, 64, 66, 67, 72, 73, 74, 75, 76, 78, 91, 93, 95, 97, 99, 101, 102, 103, 104, 105, 106, 107, 108, 109, 110, 111, 112, 113, 114, 115, 117, 119, 121, 123, 124, 125, 126, 127, 128, 137, 138, 139, 141, 145, 147, 149, 151, 153, 155, 156, 157, 158, 159, 160, 161, 162, 163, 176, 177, 178, 179, 180, 181, 182, 183, 192, 194, 196, 199, 201, 210, 214, 231, 232, 233, 234, 235, 236, 237, 238, 239, 240, 241, 242, 243, 245, 247, 249, 251, 252, 253, 254, 255, 256, 257, 258, 259, 260, 261, 262, 263, 265, 267, 269, 271, 272, 273, 274, 275, 276, 277, 278, 279, 280, 281, 282, 283, 284, 285, 286, 287, 288, 289, 290, 291, 293, 295, 297, 299, 303, 309, 311, 313, 315, 316, 317, 321, 323, 324, 343, 345, 349, 351, 352, 353, 354, 355, 357, 359, 361, 363, 365, 367, 369, 371, 373, 375, 377, 379, 381, 383, 387, 399, 401, 413, 415, 427, 429, 431, 433, 435, 441, 445, 447, 449, 451, 457, 459, 461, 463, 475, 477, 483, 485, 493, 503, 505], [0.9264, 0.9379, 0.9471, 0.9417, 0.9326, 0.9246, 0.9163, 0.9207, 0.9192, 0.795, 0.8719, 0.9033, 0.9093, 0.9122, 0.9087, 0.933, 0.9269, 0.908, 0.8915, 0.002024, 0.93, 0.9402, 0.9483, 0.9414, 0.9186, 0.9157, 0.8718, 0.01497, 0.905, 0.9091, 0.9063, 0.9157, 0.9157, 0.9227, 0.9246, 0.2341, 0.1869, 0.1757, 0.102, 0.1339, 0.1448, 0.08704, 0.05485, 0.2363, 0.626, 0.8085, 0.8464, 0.8192, 0.7065, 0.02841, 0.586, 0.06658, 0.5479, 0.07989, 0.378, 0.1394, 0.3575, 0.09241, 0.2958, 0.1015, 0.4604, 0.01716, 0.4079, 0.5509, 0.7019, 0.7348, 0.7208, 0.003115, 0.6215, 0.04646, 0.4679, 0.07704, 0.001315, 0.01299, 0.0519, 0.007356, 0.3526, 0.6654, 0.7837, 0.8056, 0.7799, 0.6343, 0.05057, 0.5559, 0.06965, 0.4998, 0.08322, 0.3217, 0.1203, 0.1067, 0.07086, 0.152, 0.5426, 0.06416, 0.422, 0.05315, 0.3801, 0.08227, 0.0001985, 0.03287, 0.01478, 0.006979, 0.01355, 0.01118, 0.01181, 0.4038, 0.0729, 0.4419, 0.0524, 0.5427, 0.06247, 0.4659, 0.07496, 0.6101, 0.04803, 0.6943, 0.01012, 0.7019, 0.6722, 0.5502, 0.4526, 0.4622, 0.01892, 0.348, 0.08809, 0.3856, 0.0854, 0.3978, 0.08193, 0.359, 0.0842, 0.4669, 0.01777, 0.4699, 0.5512, 0.6664, 0.6896, 0.6821, 0.01285, 0.6103, 0.04722, 0.4624, 0.07459, 0.5432, 0.06186, 0.4417, 0.05422, 0.3961, 0.07008, 0.4154, 0.09515, 0.5439, 0.07631, 0.6215, 0.05836, 0.7478, 0.01006, 0.8528, 0.8637, 0.8001, 0.6151, 0.2174, 0.05605, 0.8737, 0.8913, 0.1921, 0.4425, 0.03767, 0.0979, 0.07522, 0.1518, 0.02719, 0.02883, 0.05344, 0.005387, 0.09236, 0.003505, 0.5271, 0.01852, 0.3461, 0.3382, 0.7778, 0.9049, 0.9146, 0.7534, 0.9172, 0.8108, 0.6927, 0.6311, 0.6003, 0.3956, 0.128, 0.3747, 0.02694, 0.1746, 0.06394, 0.08847, 0.1869, 0.145, 0.07038, 0.3739, 0.2045, 0.07414, 0.03616, 0.03788, 0.02987, 0.349, 0.2191, 0.1421, 0.03391, 0.07387, 0.1351, 0.04081, 0.102, 0.04159, 0.04429, 0.02578, 0.01306, 0.04875, 0.1124]): _vg.add([_i], _w, 'REPLACE')
_vg = ob_suzanne.vertex_groups.new(name='Bone.003')
for _i, _w in zip([1, 3, 5, 7, 9, 11, 13, 15, 17, 19, 21, 23, 25, 27, 29, 31, 33, 35, 36, 37, 39, 41, 43, 45, 47, 49, 50, 51, 53, 55, 57, 59, 61, 63, 65, 66, 67, 72, 73, 74, 75, 76, 77, 79, 92, 94, 96, 98, 100, 101, 102, 103, 104, 105, 106, 107, 108, 109, 110, 111, 112, 113, 114, 116, 118, 120, 122, 124, 125, 126, 127, 128, 138, 140, 142, 146, 148, 150, 152, 154, 155, 156, 157, 158, 159, 160, 161, 162, 164, 176, 177, 178, 179, 180, 181, 182, 183, 195, 197, 200, 202, 211, 215, 231, 232, 233, 234, 235, 236, 237, 238, 239, 240, 241, 242, 244, 246, 248, 250, 251, 252, 253, 254, 255, 256, 257, 258, 259, 260, 261, 262, 264, 266, 268, 270, 271, 272, 273, 274, 275, 276, 277, 278, 279, 280, 281, 282, 283, 284, 285, 286, 287, 288, 289, 290, 292, 294, 296, 298, 300, 303, 310, 312, 314, 315, 316, 318, 320, 322, 323, 324, 342, 344, 346, 350, 351, 352, 353, 354, 356, 358, 360, 362, 364, 366, 368, 370, 372, 374, 376, 378, 380, 382, 384, 386, 388, 390, 400, 402, 414, 416, 428, 430, 432, 434, 442, 444, 448, 450, 452, 462, 464, 476, 494, 504, 506], [0.9246, 0.9358, 0.9445, 0.9388, 0.9301, 0.9226, 0.9143, 0.9182, 0.9161, 0.7937, 0.8705, 0.9017, 0.9081, 0.9115, 0.9084, 0.9324, 0.9261, 0.9068, 0.001569, 0.8902, 0.9288, 0.939, 0.9463, 0.9396, 0.9171, 0.9142, 0.01452, 0.8705, 0.9038, 0.9078, 0.9048, 0.9138, 0.9141, 0.9207, 0.9228, 0.1735, 0.1609, 0.1599, 0.09845, 0.1442, 0.1545, 0.09163, 0.001232, 0.0483, 0.2104, 0.5937, 0.7823, 0.8326, 0.8066, 0.01682, 0.6978, 0.0559, 0.5737, 0.06609, 0.5337, 0.1096, 0.3487, 0.07788, 0.3406, 0.08938, 0.2815, 0.01403, 0.4468, 0.3416, 0.5018, 0.6703, 0.7111, 0.7015, 0.03198, 0.6057, 0.06501, 0.452, 0.009634, 0.04791, 0.004593, 0.264, 0.6272, 0.7583, 0.7888, 0.7642, 0.0356, 0.6215, 0.05837, 0.5421, 0.06922, 0.4841, 0.09929, 0.2998, 0.1001, 0.068, 0.1432, 0.05424, 0.5271, 0.04914, 0.411, 0.07555, 0.3694, 0.02833, 0.01133, 0.004032, 0.01028, 0.008299, 0.009432, 0.06625, 0.393, 0.04748, 0.4324, 0.05297, 0.5268, 0.06364, 0.4502, 0.03337, 0.5933, 0.001597, 0.6742, 0.677, 0.6389, 0.504, 0.4023, 0.01742, 0.46, 0.07752, 0.3344, 0.07299, 0.3701, 0.07028, 0.3827, 0.07401, 0.3456, 0.01589, 0.4569, 0.4238, 0.5059, 0.6333, 0.6635, 0.003963, 0.6614, 0.03271, 0.5933, 0.06347, 0.4468, 0.0525, 0.5272, 0.05013, 0.4318, 0.06336, 0.3852, 0.08453, 0.4063, 0.06477, 0.5324, 0.0493, 0.6123, 0.002265, 0.744, 0.8425, 0.8504, 0.7724, 0.5864, 0.2057, 0.05886, 0.7998, 0.8115, 0.2323, 0.04604, 0.4703, 0.1249, 0.01374, 0.07288, 0.03398, 0.157, 0.002092, 0.02782, 0.05051, 0.01143, 0.008072, 0.09532, 0.02775, 0.5678, 0.3689, 0.3508, 0.7831, 0.8897, 0.9147, 0.797, 0.9284, 0.8772, 0.7497, 0.6903, 0.6765, 0.4289, 0.1294, 0.2925, 0.04794, 0.007644, 0.1596, 0.002571, 0.06623, 0.07721, 0.1522, 0.09346, 0.04609, 0.243, 0.06933, 0.00476, 0.08037, 0.007004, 0.1621, 0.1194, 0.06014, 0.02782, 0.002358, 0.05405, 0.01187, 0.009163, 0.1146]): _vg.add([_i], _w, 'REPLACE')
_vg = ob_suzanne.vertex_groups.new(name='Bone.004')
for _i, _w in zip([36, 50, 66, 67, 74, 75, 76, 77, 79, 81, 92, 94, 96, 98, 100, 102, 104, 106, 107, 108, 110, 112, 114, 116, 118, 120, 122, 124, 126, 128, 140, 146, 148, 150, 152, 154, 156, 158, 160, 161, 162, 164, 179, 181, 183, 209, 211, 215, 232, 234, 236, 238, 240, 242, 244, 246, 248, 250, 252, 254, 256, 258, 260, 262, 264, 266, 268, 270, 272, 274, 276, 278, 280, 282, 286, 288, 290, 292, 294, 296, 298, 300, 303, 304, 307, 308, 310, 312, 314, 315, 316, 318, 320, 321, 322, 323, 324, 326, 327, 328, 332, 338, 342, 344, 346, 347, 348, 349, 350, 351, 352, 354, 362, 368, 370, 372, 374, 376, 377, 378, 379, 380, 382, 384, 385, 386, 388, 390, 392, 394, 400, 402, 404, 408, 410, 412, 414, 416, 418, 420, 422, 426, 428, 430, 432, 434, 436, 438, 440, 442, 444, 446, 448, 450, 452, 454, 456, 458, 460, 462, 464, 470, 472, 474, 476, 478, 480, 494, 500, 502, 504, 506], [0.001569, 0.01452, 0.06789, 0.02261, 0.04785, 0.1492, 0.4288, 0.5194, 0.102, 0.005011, 0.5143, 0.2702, 0.1471, 0.06335, 0.05296, 0.02166, 0.01937, 0.01682, 0.02007, 0.03344, 0.02759, 0.02499, 0.09353, 0.3219, 0.2529, 0.1567, 0.1121, 0.08631, 0.06072, 0.0388, 0.005241, 0.4139, 0.2138, 0.1252, 0.07609, 0.06819, 0.04341, 0.02788, 0.02515, 0.003593, 0.0253, 0.04542, 0.05052, 0.06503, 0.04102, 0.05813, 0.01948, 0.07607, 0.05038, 0.07151, 0.05341, 0.04273, 0.06504, 0.08939, 0.1177, 0.1643, 0.2362, 0.2596, 0.1095, 0.03475, 0.03395, 0.03623, 0.03694, 0.1256, 0.2424, 0.2305, 0.1617, 0.1235, 0.09187, 0.06655, 0.04362, 0.05456, 0.07201, 0.05292, 0.007226, 0.008735, 0.001175, 0.03889, 0.07008, 0.1712, 0.3167, 0.5656, 0.5024, 0.1865, 0.01342, 0.09736, 0.1713, 0.1347, 0.3677, 0.07928, 0.2197, 0.8505, 0.8953, 0.03621, 0.7832, 0.1991, 0.5654, 0.115, 0.05968, 0.2604, 0.0364, 0.05363, 0.1342, 0.1307, 0.1347, 0.08008, 0.4894, 0.1926, 0.7261, 0.2243, 0.637, 0.05169, 0.05197, 0.004885, 0.05989, 0.03627, 0.09491, 0.1395, 0.05226, 0.2964, 0.1181, 0.6726, 0.4803, 0.8326, 0.08029, 0.8397, 0.283, 0.7951, 0.3397, 0.0881, 0.1183, 0.1488, 0.01881, 0.1046, 0.3244, 0.7304, 0.291, 0.2258, 0.575, 0.2356, 0.09033, 0.003354, 0.1044, 0.4914, 0.5808, 0.7087, 0.7409, 0.7274, 0.6952, 0.8807, 0.8817, 0.9234, 0.6683, 0.3663, 0.2232, 0.6949, 0.535, 0.3878, 0.5594, 0.3148, 0.05738, 0.06701, 0.1637, 0.4966, 0.1439, 0.02091, 0.1413, 0.02692, 0.07925, 0.1714, 0.7914, 0.1907]): _vg.add([_i], _w, 'REPLACE')
_vg = ob_suzanne.vertex_groups.new(name='Bone.005')
for _i, _w in zip([312, 314, 316, 320, 322, 324, 352, 374, 376, 378, 380, 382, 388, 390, 392, 394, 396, 398, 400, 402, 404, 406, 408, 410, 412, 414, 416, 418, 420, 422, 424, 426, 428, 430, 432, 434, 436, 438, 440, 442, 444, 446, 448, 450, 452, 454, 456, 458, 460, 462, 464, 466, 468, 470, 472, 474, 476, 478, 480, 482, 484, 486, 488, 490, 492, 494, 496, 498, 500, 502, 504, 506], [0.04177, 0.3506, 0.06243, 0.02208, 0.09436, 0.03265, 0.02291, 0.03719, 0.1116, 0.142, 0.06315, 0.2114, 0.5465, 0.1625, 0.6441, 0.9057, 0.9972, 0.962, 0.8101, 0.7686, 0.9457, 0.9916, 0.8894, 0.6619, 0.2377, 0.5477, 0.6757, 0.4035, 0.7551, 0.9049, 0.987, 0.9604, 0.8444, 0.256, 0.3477, 0.2621, 0.2481, 0.2617, 0.2878, 0.01296, 0.08049, 0.05741, 0.1655, 0.5093, 0.714, 0.2914, 0.4549, 0.601, 0.4159, 0.6449, 0.9147, 0.9759, 0.9917, 0.9294, 0.8305, 0.4872, 0.7992, 0.9624, 0.8546, 0.9789, 0.9904, 0.9765, 0.9982, 0.998, 0.984, 0.9259, 0.988, 0.9941, 0.9137, 0.8175, 0.165, 0.6752]): _vg.add([_i], _w, 'REPLACE')
_vg = ob_suzanne.vertex_groups.new(name='Bone.006')
for _i, _w in zip([37, 51, 66, 67, 74, 75, 76, 77, 78, 91, 93, 95, 97, 99, 101, 103, 105, 107, 108, 109, 111, 113, 115, 117, 119, 121, 123, 125, 127, 145, 147, 149, 151, 153, 155, 157, 159, 161, 163, 178, 180, 182, 208, 214, 231, 233, 235, 237, 239, 241, 243, 245, 247, 249, 251, 253, 255, 257, 259, 261, 263, 265, 267, 269, 271, 273, 275, 277, 279, 281, 291, 293, 295, 297, 299, 303, 304, 307, 308, 309, 311, 313, 315, 316, 317, 319, 321, 323, 324, 325, 327, 328, 331, 337, 341, 343, 345, 347, 348, 349, 350, 351, 352, 353, 361, 369, 371, 373, 375, 377, 378, 379, 380, 381, 383, 385, 386, 387, 389, 391, 393, 399, 401, 403, 407, 409, 411, 413, 415, 417, 419, 421, 425, 427, 429, 431, 433, 435, 437, 439, 441, 443, 445, 447, 449, 451, 453, 455, 457, 459, 461, 463, 465, 469, 471, 473, 475, 477, 479, 481, 483, 485, 487, 489, 491, 493, 501, 503, 505], [0.002024, 0.01497, 0.0655, 0.01422, 0.01914, 0.09167, 0.2008, 0.2841, 0.07376, 0.4616, 0.2288, 0.1227, 0.04713, 0.02902, 0.004578, 0.005239, 0.00525, 0.02609, 0.01666, 0.01043, 0.004528, 0.05328, 0.1735, 0.1571, 0.1077, 0.07848, 0.06105, 0.03804, 0.01744, 0.2181, 0.1551, 0.09537, 0.0564, 0.04917, 0.01976, 0.01092, 0.01041, 0.01379, 0.00464, 0.02514, 0.02665, 0.007802, 0.04084, 0.05808, 0.01386, 0.03511, 0.02861, 0.01927, 0.04352, 0.06274, 0.08081, 0.1092, 0.1437, 0.1439, 0.0642, 0.009415, 0.01262, 0.01358, 0.01056, 0.07276, 0.1361, 0.1394, 0.1064, 0.08389, 0.06417, 0.04548, 0.01955, 0.03001, 0.0363, 0.01712, 0.01825, 0.05741, 0.1477, 0.2906, 0.5467, 0.2402, 0.167, 0.00535, 0.08823, 0.1092, 0.06307, 0.4555, 0.1994, 0.03321, 0.889, 0.9096, 0.7088, 0.4505, 0.09404, 0.102, 0.2499, 0.05072, 0.01889, 0.03989, 0.1198, 0.1129, 0.1129, 0.4816, 0.06384, 0.6437, 0.1062, 0.5143, 0.1106, 0.05414, 0.02506, 0.06454, 0.0517, 0.1083, 0.1831, 0.3077, 0.002331, 0.5841, 0.0545, 0.347, 0.8629, 0.8132, 0.03982, 0.1959, 0.8862, 0.1556, 0.01772, 0.0849, 0.1189, 0.01467, 0.06437, 0.2066, 0.8361, 0.213, 0.2231, 0.5911, 0.2141, 0.06945, 0.01722, 0.1163, 0.3307, 0.4832, 0.7785, 0.8126, 0.9955, 0.8316, 0.9444, 0.9504, 0.9117, 0.4531, 0.3349, 0.3218, 0.8852, 0.7412, 0.7134, 0.7244, 0.4536, 0.08345, 0.002721, 0.06111, 0.1948, 0.6356, 0.2002, 0.3548, 0.2934, 0.2163, 0.2, 0.1086, 0.0819, 0.01712, 0.04303, 0.04714, 0.08857, 0.5584, 0.2177]): _vg.add([_i], _w, 'REPLACE')
_vg = ob_suzanne.vertex_groups.new(name='Bone.007')
for _i, _w in zip([311, 313, 315, 319, 321, 323, 351, 369, 371, 373, 375, 377, 379, 381, 387, 389, 391, 393, 395, 397, 399, 401, 403, 405, 407, 409, 411, 413, 415, 417, 419, 421, 423, 425, 427, 429, 431, 433, 435, 439, 443, 445, 447, 449, 451, 453, 455, 457, 459, 461, 463, 465, 467, 469, 471, 473, 475, 477, 479, 481, 483, 485, 487, 489, 491, 493, 495, 497, 499, 501, 503, 505], [0.02615, 0.2974, 0.06099, 0.01045, 0.1369, 0.04999, 0.0406, 0.03593, 0.0051, 0.04881, 0.1138, 0.13, 0.0827, 0.2529, 0.6156, 0.09008, 0.8305, 0.9623, 0.9995, 0.9615, 0.8455, 0.7862, 0.9442, 0.9983, 0.9302, 0.7823, 0.1527, 0.5879, 0.6241, 0.4007, 0.7741, 0.9243, 0.9917, 0.9466, 0.8089, 0.2794, 0.3069, 0.145, 0.1429, 0.1627, 0.01585, 0.04197, 0.1903, 0.437, 0.5304, 0.1063, 0.2471, 0.2432, 0.1994, 0.4072, 0.8683, 0.9599, 0.9882, 0.9323, 0.792, 0.3562, 0.6925, 0.5977, 0.6899, 0.7598, 0.7508, 0.8515, 0.9025, 0.9586, 0.9331, 0.9143, 0.9846, 0.9973, 0.9756, 0.8983, 0.3568, 0.6459]): _vg.add([_i], _w, 'REPLACE')
_m = ob_suzanne.modifiers.new('Armature', 'ARMATURE')
_m.object = ob_suzanne_skeleton
ob_circle_001.location = (0.4022, 4.556, 4.43)
ob_circle_001.hide_viewport = True
ob_circle_001.hide_render = True
ob_circle_001.lineart.crease_threshold = 0.0
ob_circle.location = (0.4022, 4.425, 4.43)
ob_circle.hide_viewport = True
ob_circle.hide_render = True
ob_circle.lineart.crease_threshold = 0.0
ob_cube_001.location = (-0.02868, 4.483, 7.64)
ob_cube_001.scale = (0.4573, 0.4573, 0.4573)
ob_cube_001.hide_viewport = True
ob_cube_001.hide_render = True
ob_cube_001.lineart.crease_threshold = 0.0
ob_cube_002.location = (0.4889, 1.923, 7.298)
ob_cube_002.hide_viewport = True
ob_cube_002.hide_render = True
ob_cube_002.lineart.crease_threshold = 0.0
ob_cube_003.location = (3.099, 5.591, 3.276)
ob_cube_003.scale = (1.075, 1.075, 1.075)
ob_cube_003.hide_viewport = True
ob_cube_003.hide_render = True
ob_cube_003.lineart.crease_threshold = 0.0
ob_cube.location = (-0.02868, 4.705, 7.64)
ob_cube.hide_viewport = True
ob_cube.hide_render = True
ob_cube.lineart.crease_threshold = 0.0
ob_icosphere.location = (0.0, 7.911, 1.793)
ob_icosphere.hide_viewport = True
ob_icosphere.hide_render = True
ob_icosphere.lineart.crease_threshold = 0.0
ob_sphere.location = (-4.443, 33.77, 15.64)
ob_sphere.lineart.crease_threshold = 0.0
ob_arrow.location = (7.702, 0.0006199, 19.61)
ob_arrow.scale = (0.5625, 0.5625, 0.5625)
ob_arrow.lineart.crease_threshold = 0.0
ob_empty_026.location = (-23.6, -13.33, 0.03694)
ob_empty_026.rotation_euler = (0.0, -0.0, -0.8638)
ob_empty_026.empty_image_offset = (0.0, 0.0)
ob_empty_026.lineart.crease_threshold = 0.0
ob_empty_016.location = (-9.616, -33.18, 0.03695)
ob_empty_016.rotation_euler = (0.0, -0.0, -0.8638)
ob_empty_016.empty_image_offset = (0.0, 0.0)
ob_empty_016.lineart.crease_threshold = 0.0
ob_empty_008.location = (-15.42, -29.5, 0.03695)
ob_empty_008.rotation_euler = (0.0, -0.0, -0.8638)
ob_empty_008.empty_image_offset = (0.0, 0.0)
ob_empty_008.lineart.crease_threshold = 0.0
ob_empty_005.location = (-12.05, 32.91, 0.03694)
ob_empty_005.rotation_euler = (0.0, -0.0, -0.8638)
ob_empty_005.empty_image_offset = (0.0, 0.0)
ob_empty_005.lineart.crease_threshold = 0.0

# ---- collection membership
col_collection_1.objects.link(ob_empty_001)
col_collection_1.objects.link(ob_empty_000)
col_collection_1.objects.link(ob_empty_082)
col_collection_1.objects.link(ob_empty_070)
col_collection_1.objects.link(ob_empty_068)
col_collection_1.objects.link(ob_empty_067)
col_collection_1.objects.link(ob_empty_048)
col_collection_1.objects.link(ob_lamp)
col_collection_1.objects.link(ob_plane)
col_collection_2.objects.link(ob_spawnpoint)
col_collection_2.objects.link(ob_trace)
col_collection_2.objects.link(ob_cone)
col_collection_2.objects.link(ob_zombiecollision)
col_collection_2.objects.link(ob_camera)
col_collection_2.objects.link(ob_navmesh)
col_collection_2.objects.link(ob_emptyweapon)
col_collection_2.objects.link(ob_empty_002)
col_collection_2.objects.link(ob_m4)
col_collection_2.objects.link(ob_point)
col_collection_2.objects.link(ob_suzanne_physics)
col_collection_2.objects.link(ob_scamera_001)
col_collection_2.objects.link(ob_scamera)
col_collection_2.objects.link(ob_suzanne_skeleton)
col_collection_2.objects.link(ob_suzanne)
col_collection_2.objects.link(ob_circle_001)
col_collection_2.objects.link(ob_circle)
col_collection_2.objects.link(ob_cube_001)
col_collection_2.objects.link(ob_cube_002)
col_collection_2.objects.link(ob_cube_003)
col_collection_2.objects.link(ob_cube)
col_collection_2.objects.link(ob_icosphere)
col_collection_2.objects.link(ob_sphere)
col_collection_2.objects.link(ob_arrow)
col_collection_4.objects.link(ob_empty_026)
col_collection_4.objects.link(ob_empty_016)
col_collection_4.objects.link(ob_empty_008)
col_collection_4.objects.link(ob_empty_005)

# ---- scene / render settings (as saved in the file)
scene.camera = ob_camera
scene.frame_start = 1; scene.frame_end = 250; scene.frame_set(82)
scene.render.engine = 'BLENDER_EEVEE_NEXT'
scene.render.image_settings.color_mode = 'RGB'
scene.render.image_settings.compression = 90
scene.render.resolution_percentage = 50
scene.render.dither_intensity = 0.0
scene.cycles.use_denoising = False
scene.cycles.samples = 10
scene.cycles.sampling_pattern = 'TABULATED_SOBOL'
scene.cycles.light_sampling_threshold = 0.0
scene.cycles.use_adaptive_sampling = False
scene.cycles.use_light_tree = False
scene.cycles.blur_glossy = 0.0
scene.cycles.volume_bounces = 1
scene.cycles.pixel_filter_type = 'GAUSSIAN'
scene.cycles.sample_clamp_indirect = 0.0
scene.view_settings.view_transform = 'Standard'
bpy.context.view_layer.update()
